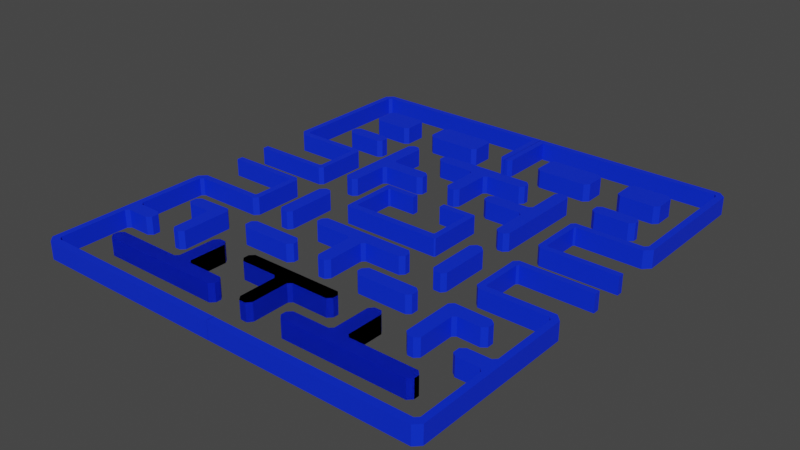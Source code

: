 # Source: map1.blend  (saved by Blender 3.5.10; exported with 4.5.12 LTS)
import bpy
from mathutils import Matrix  # noqa: F401  (used for matrix-valued properties, if any)

bpy.ops.wm.read_factory_settings(use_empty=True)
scene = bpy.context.scene
scene.name = 'Scene'

# ---- collections
col_collection = bpy.data.collections.new('Collection'); scene.collection.children.link(col_collection)

# ---- materials (node trees are filled in below, after node groups)
mat_material_003 = bpy.data.materials.new('Material.003')
mat_material_003.use_transparent_shadow = False

# ---- material node trees
mat_material_003.use_nodes = True; mat_material_003.node_tree.nodes.clear()
_N = mat_material_003.node_tree.nodes; _L = mat_material_003.node_tree.links
n0 = _N.new('ShaderNodeBsdfPrincipled'); n0.name = 'Principled BSDF'; n0.location = (10, 300)
n0.distribution = 'GGX'
n0.subsurface_method = 'RANDOM_WALK_SKIN'
n0.inputs[0].default_value = (0.0, 0.02604, 0.8, 1.0)
n0.inputs[3].default_value = 1.45
n0.inputs[27].default_value = (0.0, 0.0, 0.0, 1.0)
n0.inputs[28].default_value = 1.0
n1 = _N.new('ShaderNodeOutputMaterial'); n1.name = 'Material Output'; n1.location = (300, 300)
_L.new(n0.outputs[0], n1.inputs[0])
n1.is_active_output = True

# ---- world
world_world = bpy.data.worlds.new('World'); scene.world = world_world
world_world.use_nodes = True; world_world.node_tree.nodes.clear()
_N = world_world.node_tree.nodes; _L = world_world.node_tree.links
n0 = _N.new('ShaderNodeOutputWorld'); n0.name = 'World Output'; n0.location = (300, 300)
n1 = _N.new('ShaderNodeBackground'); n1.name = 'Background'; n1.location = (10, 300)
n1.inputs[0].default_value = (0.05088, 0.05088, 0.05088, 1.0)
_L.new(n1.outputs[0], n0.inputs[0])
n0.is_active_output = True
world_world.color = (0.05088, 0.05088, 0.05088)
world_world.use_sun_shadow = False
world_world.sun_shadow_jitter_overblur = 0.0

# ---- meshes
me_plane_004 = bpy.data.meshes.new('Plane.004')
me_plane_004.from_pydata([(0.0, 2.664, 0.0), (0.8773, -2.332, 0.0), (10.01, 9.267, 0.0), (0.8773, 4.365, 0.0), (0.0, -2.332, 0.0), (0.0, 4.365, 0.0), (5.802, 2.664, 0.0), (5.802, 4.365, 0.0), (6.118, 2.987, 0.0), (6.118, 4.042, 0.0), (6.293, 3.175, 0.0), (6.293, 3.854, 0.0), (0.7185, -2.542, 0.0), (0.0, -2.542, 0.0), (0.5424, -2.763, 0.0), (0.0, -2.763, 0.0), (0.4128, -2.898, 0.0), (0.0, -2.898, 0.0), (5.095, -2.88, 0.0), (11.25, -2.88, 0.0), (5.095, -1.127, 0.0), (11.25, -1.127, 0.0), (4.785, -2.578, 0.0), (4.785, -1.429, 0.0), (4.522, -2.316, 0.0), (4.522, -1.709, 0.0), (11.52, -2.674, 0.0), (11.52, -1.333, 0.0), (11.77, -2.452, 0.0), (11.77, -1.555, 0.0), (1.264, 2.664, 0.0), (0.8773, 3.051, 0.0), (0.4905, 2.664, 0.0), (0.8773, 2.278, 0.0), (10.01, 3.115, 0.0), (11.76, 9.267, 0.0), (11.76, 3.115, 0.0), (10.31, 9.576, 0.0), (11.46, 9.576, 0.0), (10.58, 9.84, 0.0), (11.18, 9.84, 0.0), (10.22, 2.842, 0.0), (11.56, 2.842, 0.0), (10.44, 2.588, 0.0), (11.34, 2.588, 0.0), (0.0, 24.62, 0.0), (0.8773, 19.62, 0.0), (0.8773, 26.32, 0.0), (0.0, 19.62, 0.0), (0.0, 26.32, 0.0), (5.802, 24.62, 0.0), (5.802, 26.32, 0.0), (6.118, 24.94, 0.0), (6.118, 26.0, 0.0), (6.293, 25.13, 0.0), (6.293, 25.81, 0.0), (0.7185, 19.41, 0.0), (0.0, 19.41, 0.0), (0.5424, 19.19, 0.0), (0.0, 19.19, 0.0), (0.4128, 19.06, 0.0), (0.0, 19.06, 0.0), (1.264, 24.62, 0.0), (0.8773, 25.01, 0.0), (0.4905, 24.62, 0.0), (0.8773, 24.23, 0.0), (10.08, 19.9, 0.03297), (5.08, 19.02, 0.004212), (11.78, 19.02, 0.05097), (5.08, 19.9, -0.001912), (11.78, 19.9, 0.04484), (10.08, 14.1, 0.07348), (11.78, 14.1, 0.08535), (10.4, 13.78, 0.07793), (11.45, 13.78, 0.0853), (10.59, 13.6, 0.08047), (11.27, 13.6, 0.08521), (4.87, 19.18, 0.001636), (4.87, 19.9, -0.003381), (4.649, 19.35, -0.001137), (4.649, 19.9, -0.004924), (4.514, 19.48, -0.002984), (4.514, 19.9, -0.005866), (10.08, 18.63, 0.04179), (10.46, 19.02, 0.04179), (10.08, 19.41, 0.03639), (9.69, 19.02, 0.03639), (5.08, 20.77, -0.008037), (11.78, 20.77, 0.03872), (10.08, 25.7, -0.007539), (11.78, 25.7, 0.004334), (10.4, 26.02, -0.007487), (11.45, 26.02, -0.000123), (10.59, 26.19, -0.007398), (11.27, 26.19, -0.002659), (4.87, 20.62, -0.008397), (4.649, 20.44, -0.00871), (4.514, 20.31, -0.008749), (10.08, 21.16, 0.02414), (10.46, 20.77, 0.02954), (10.08, 20.39, 0.02954), (9.69, 20.77, 0.02414), (0.0, -8.32, 0.0), (0.8773, -13.32, 0.0), (0.8773, -6.62, 0.0), (0.0, -13.32, 0.0), (0.0, -6.62, 0.0), (5.802, -8.32, 0.0), (5.802, -6.62, 0.0), (6.118, -7.998, 0.0), (6.118, -6.943, 0.0), (6.293, -7.809, 0.0), (6.293, -7.131, 0.0), (0.7185, -13.53, 0.0), (0.0, -13.53, 0.0), (0.5424, -13.75, 0.0), (0.0, -13.75, 0.0), (0.4128, -13.88, 0.0), (0.0, -13.88, 0.0), (1.264, -8.32, 0.0), (0.8773, -7.934, 0.0), (0.4905, -8.32, 0.0), (0.8773, -8.707, 0.0), (0.0, -8.32, 0.0), (0.8773, -13.32, 0.0), (0.8773, -6.62, 0.0), (0.0, -13.32, 0.0), (0.0, -6.62, 0.0), (5.802, -8.32, 0.0), (5.802, -6.62, 0.0), (6.118, -7.998, 0.0), (6.118, -6.943, 0.0), (6.293, -7.809, 0.0), (6.293, -7.131, 0.0), (0.7185, -13.53, 0.0), (0.0, -13.53, 0.0), (0.5424, -13.75, 0.0), (0.0, -13.75, 0.0), (0.4128, -13.88, 0.0), (0.0, -13.88, 0.0), (1.264, -8.32, 0.0), (0.8773, -7.934, 0.0), (0.4905, -8.32, 0.0), (0.8773, -8.707, 0.0), (20.34, 26.25, 0.0), (16.04, 26.25, 0.0), (20.34, 24.5, 0.0), (16.04, 24.5, 0.0), (20.65, 25.95, 0.0), (20.65, 24.8, 0.0), (20.91, 25.69, 0.0), (20.91, 25.08, 0.0), (15.77, 26.05, 0.0), (15.77, 24.7, 0.0), (15.51, 25.82, 0.0), (15.51, 24.93, 0.0), (20.41, 33.55, 0.0), (16.12, 33.55, 0.0), (20.41, 30.02, 0.0), (16.12, 30.02, 0.0), (20.72, 33.25, 0.0), (20.72, 30.32, 0.0), (20.99, 32.98, 0.0), (20.99, 30.6, 0.0), (15.84, 33.34, 0.0), (15.84, 30.22, 0.0), (15.59, 33.12, 0.0), (15.59, 30.45, 0.0), (11.26, 33.55, 0.0), (5.15, 33.55, 0.0), (11.26, 30.02, 0.0), (5.15, 30.02, 0.0), (11.57, 33.25, 0.0), (11.57, 30.32, 0.0), (11.84, 32.98, 0.0), (11.84, 30.6, 0.0), (4.877, 33.34, 0.0), (4.877, 30.22, 0.0), (4.623, 33.12, 0.0), (4.623, 30.45, 0.0), (10.91, -12.08, 0.02622), (10.04, -7.08, -0.04354), (10.04, -13.78, 0.04996), (10.91, -7.08, -0.04355), (10.91, -13.78, 0.04996), (5.111, -12.08, 0.02622), (5.112, -13.78, 0.04997), (4.796, -12.4, 0.03073), (4.796, -13.45, 0.04546), (4.621, -12.59, 0.03335), (4.621, -13.27, 0.04283), (10.2, -6.869, -0.04648), (10.91, -6.869, -0.04648), (10.37, -6.648, -0.04957), (10.91, -6.648, -0.04957), (10.5, -6.513, -0.05145), (10.91, -6.513, -0.05145), (9.65, -12.08, 0.02622), (10.04, -12.46, 0.03162), (10.42, -12.08, 0.02622), (10.04, -11.69, 0.02082), (11.79, -7.08, -0.04355), (11.79, -13.78, 0.04996), (20.36, -12.08, 0.02622), (20.36, -13.78, 0.04996), (20.67, -12.4, 0.03072), (20.67, -13.45, 0.04545), (20.85, -12.59, 0.03335), (20.85, -13.27, 0.04283), (11.63, -6.869, -0.04648), (11.46, -6.648, -0.04957), (11.33, -6.513, -0.05145), (12.18, -12.08, 0.02622), (11.79, -12.46, 0.03162), (11.4, -12.08, 0.02622), (11.79, -11.69, 0.02082), (10.91, -12.08, 0.02622), (10.04, -7.08, -0.04354), (10.04, -13.78, 0.04996), (10.91, -7.08, -0.04355), (10.91, -13.78, 0.04996), (5.111, -12.08, 0.02622), (5.112, -13.78, 0.04997), (4.796, -12.4, 0.03073), (4.796, -13.45, 0.04546), (4.621, -12.59, 0.03335), (4.621, -13.27, 0.04283), (10.2, -6.869, -0.04648), (10.91, -6.869, -0.04648), (10.37, -6.648, -0.04957), (10.91, -6.648, -0.04957), (10.5, -6.513, -0.05145), (10.91, -6.513, -0.05145), (9.65, -12.08, 0.02622), (10.04, -12.46, 0.03162), (10.42, -12.08, 0.02622), (10.04, -11.69, 0.02082), (11.79, -7.08, -0.04355), (11.79, -13.78, 0.04996), (20.36, -12.08, 0.02622), (20.36, -13.78, 0.04996), (20.67, -12.4, 0.03072), (20.67, -13.45, 0.04545), (20.85, -12.59, 0.03335), (20.85, -13.27, 0.04283), (11.63, -6.869, -0.04648), (11.46, -6.648, -0.04957), (11.33, -6.513, -0.05145), (12.18, -12.08, 0.02622), (11.79, -12.46, 0.03162), (11.4, -12.08, 0.02622), (11.79, -11.69, 0.02082), (17.22, -2.014, 0.02622), (20.34, -1.137, -0.04354), (20.34, -2.014, -0.04355), (15.52, -2.014, 0.04996), (20.55, -1.295, -0.04648), (20.55, -2.014, -0.04648), (20.77, -1.472, -0.04957), (20.77, -2.014, -0.04957), (20.91, -1.601, -0.05145), (20.91, -2.014, -0.05145), (17.22, -1.137, 0.02622), (20.34, -2.891, -0.04355), (15.52, -2.892, 0.04996), (17.22, -7.858, 0.02622), (15.52, -7.858, 0.04996), (16.89, -8.173, 0.03072), (15.84, -8.173, 0.04545), (16.71, -8.348, 0.03335), (16.03, -8.348, 0.04283), (20.55, -2.733, -0.04648), (20.77, -2.556, -0.04957), (20.91, -2.427, -0.05145), (17.22, -3.278, 0.02622), (16.83, -2.892, 0.03162), (17.22, -2.505, 0.02622), (17.6, -2.892, 0.02082), (15.98, -1.137, 0.0435), (15.52, -1.6, 0.04996), (0.8119, 38.09, 0.01843), (0.8119, 30.51, 0.01843), (-0.01964, 38.09, 0.01843), (-0.01964, 30.51, 0.01843), (0.6455, 30.23, 0.01843), (-0.01964, 30.23, 0.01843), (0.4476, 29.95, 0.01843), (-0.01964, 29.95, 0.01843), (0.8119, 37.33, 0.01843), (-0.01964, 37.33, 0.01843), (24.27, 19.94, 0.01843), (25.45, 37.33, 0.01843), (24.65, 38.09, 0.01843), (25.45, 31.56, 0.01843), (24.65, 31.56, 0.01843), (24.65, 36.97, 0.01843), (25.01, 37.33, 0.01843), (24.65, 37.69, 0.01843), (24.29, 37.33, 0.01843), (24.65, 38.09, 0.01843), (25.45, 37.33, 0.01843), (24.65, 19.94, 0.01843), (25.45, 20.77, 0.01843), (15.52, 19.94, 0.01843), (24.27, 20.77, 0.01843), (24.65, 20.38, 0.01843), (25.03, 20.77, 0.01843), (24.65, 21.15, 0.01843), (25.45, 20.77, 0.01843), (24.65, 19.94, 0.01843), (16.3, 20.77, 0.01843), (-0.01964, -18.41, 0.01843), (16.3, 13.56, 0.01843), (15.52, 14.3, 0.01843), (25.49, 13.56, 0.01843), (25.49, 14.3, 0.01843), (15.92, 20.77, 0.01843), (15.52, 20.36, 0.01843), (16.5, 19.94, 0.01843), (16.3, 20.13, 0.01843), (16.11, 19.94, 0.01843), (16.3, 19.74, 0.01843), (16.3, 14.5, 0.01843), (16.1, 14.3, 0.01843), (16.3, 14.1, 0.01843), (16.5, 14.3, 0.01843), (15.52, 14.0, 0.01843), (15.96, 13.56, 0.01843), (-0.01964, -17.52, 0.01843), (25.43, -17.52, 0.01843), (24.65, -18.41, 0.01843), (24.65, 3.452, 0.01843), (25.43, 2.623, 0.01843), (25.43, -8.333, 0.01843), (25.43, -6.592, 0.01843), (21.48, -8.333, 0.01843), (21.48, -6.592, 0.01843), (21.2, -8.084, 0.01843), (21.2, -6.842, 0.01843), (20.95, -7.9, 0.01843), (20.95, -7.025, 0.01843), (15.47, 3.452, 0.01843), (16.26, 2.623, 0.01843), (16.26, 9.837, 0.01843), (15.47, 9.047, 0.01843), (25.43, 9.837, 0.01843), (25.43, 9.047, 0.01843), (16.49, 9.047, 0.01843), (16.26, 9.269, 0.01843), (16.04, 9.047, 0.01843), (16.26, 8.825, 0.01843), (15.47, 9.337, 0.01843), (15.97, 9.837, 0.01843), (16.26, 3.639, 0.01843), (16.08, 3.452, 0.01843), (16.26, 3.265, 0.01843), (16.45, 3.452, 0.01843), (15.99, 2.623, 0.01843), (15.47, 3.142, 0.01843), (25.43, 2.623, 0.01843), (24.65, 3.452, 0.01843), (24.65, 2.276, 0.01843), (24.99, 2.623, 0.01843), (24.65, 2.971, 0.01843), (24.3, 2.623, 0.01843), (24.24, -6.592, 0.01843), (24.65, -6.996, 0.01843), (25.05, -6.592, 0.01843), (24.65, -6.188, 0.01843), (24.65, -8.737, 0.01843), (25.05, -8.333, 0.01843), (24.65, -7.929, 0.01843), (24.24, -8.333, 0.01843), (24.25, -17.52, 0.01843), (24.65, -17.91, 0.01843), (25.04, -17.52, 0.01843), (24.65, -17.13, 0.01843), (25.43, -17.69, 0.01843), (24.71, -18.41, 0.01843), (0.0, 8.053, 0.01843), (0.0, 8.924, 0.01843), (6.319, 8.924, 0.01843), (5.538, 8.053, 0.01843), (0.0, 2.675, 2.218), (5.538, 15.3, 0.01843), (6.319, 14.53, 0.01843), (1.922, 15.3, 0.01843), (1.922, 14.53, 0.01843), (6.319, 8.196, 0.01843), (6.176, 8.053, 0.01843), (5.385, 8.924, 0.01843), (5.538, 8.771, 0.01843), (5.691, 8.924, 0.01843), (5.538, 9.077, 0.01843), (5.538, 14.34, 0.01843), (5.722, 14.53, 0.01843), (5.538, 14.71, 0.01843), (5.353, 14.53, 0.01843), (6.319, 15.17, 0.01843), (6.187, 15.3, 0.01843), (0.8788, -2.321, 2.218), (10.01, 9.278, 2.218), (0.8788, 4.376, 2.218), (0.0, -2.321, 2.218), (0.0, 4.376, 2.218), (5.804, 2.675, 2.218), (5.804, 4.376, 2.218), (6.119, 2.998, 2.218), (6.119, 4.053, 2.218), (6.295, 3.186, 2.218), (6.295, 3.865, 2.218), (0.72, -2.531, 2.218), (0.0, -2.531, 2.218), (0.5439, -2.752, 2.218), (0.0, -2.752, 2.218), (0.4144, -2.887, 2.218), (0.0, -2.887, 2.218), (5.096, -2.87, 2.218), (11.25, -2.87, 2.218), (5.096, -1.116, 2.218), (11.25, -1.116, 2.218), (4.787, -2.567, 2.218), (4.787, -1.418, 2.218), (4.523, -2.305, 2.218), (4.523, -1.698, 2.218), (11.52, -2.663, 2.218), (11.52, -1.322, 2.218), (11.77, -2.441, 2.218), (11.77, -1.544, 2.218), (1.266, 2.675, 2.218), (0.8788, 3.062, 2.218), (0.492, 2.675, 2.218), (0.8788, 2.289, 2.218), (10.01, 3.126, 2.218), (11.77, 9.278, 2.218), (11.77, 3.126, 2.218), (10.31, 9.587, 2.218), (11.46, 9.587, 2.218), (10.58, 9.851, 2.218), (11.18, 9.851, 2.218), (10.22, 2.853, 2.218), (11.56, 2.853, 2.218), (10.44, 2.599, 2.218), (11.34, 2.599, 2.218), (0.0, 24.63, 2.218), (0.8788, 19.63, 2.218), (0.8788, 26.33, 2.218), (0.0, 19.63, 2.218), (0.0, 26.33, 2.218), (5.804, 24.63, 2.218), (5.804, 26.33, 2.218), (6.119, 24.95, 2.218), (6.119, 26.01, 2.218), (6.295, 25.14, 2.218), (6.295, 25.82, 2.218), (0.72, 19.42, 2.218), (0.0, 19.42, 2.218), (0.5439, 19.2, 2.218), (0.0, 19.2, 2.218), (0.4144, 19.07, 2.218), (0.0, 19.07, 2.218), (1.266, 24.63, 2.218), (0.8788, 25.02, 2.218), (0.492, 24.63, 2.218), (0.8788, 24.24, 2.218), (10.08, 19.91, 2.251), (5.082, 19.03, 2.222), (11.78, 19.03, 2.269), (5.082, 19.91, 2.216), (11.78, 19.91, 2.263), (10.08, 14.11, 2.292), (11.78, 14.11, 2.304), (10.4, 13.79, 2.296), (11.46, 13.79, 2.304), (10.59, 13.62, 2.299), (11.27, 13.62, 2.303), (4.872, 19.19, 2.22), (4.872, 19.91, 2.215), (4.651, 19.37, 2.217), (4.651, 19.91, 2.213), (4.516, 19.5, 2.215), (4.516, 19.91, 2.212), (10.08, 18.64, 2.26), (10.47, 19.03, 2.26), (10.08, 19.42, 2.255), (9.692, 19.03, 2.255), (5.082, 20.79, 2.21), (11.78, 20.79, 2.257), (10.08, 25.71, 2.211), (11.78, 25.71, 2.223), (10.4, 26.03, 2.211), (11.46, 26.03, 2.218), (10.59, 26.2, 2.211), (11.27, 26.2, 2.216), (4.872, 20.63, 2.21), (4.651, 20.45, 2.21), (4.516, 20.32, 2.209), (10.08, 21.17, 2.242), (10.47, 20.79, 2.248), (10.08, 20.4, 2.248), (9.692, 20.79, 2.242), (0.0, -8.309, 2.218), (0.8788, -13.31, 2.218), (0.8788, -6.609, 2.218), (0.0, -13.31, 2.218), (0.0, -6.609, 2.218), (5.804, -8.309, 2.218), (5.804, -6.609, 2.218), (6.119, -7.987, 2.218), (6.119, -6.932, 2.218), (6.295, -7.798, 2.218), (6.295, -7.12, 2.218), (0.72, -13.52, 2.218), (0.0, -13.52, 2.218), (0.5439, -13.74, 2.218), (0.0, -13.74, 2.218), (0.4144, -13.87, 2.218), (0.0, -13.87, 2.218), (1.266, -8.309, 2.218), (0.8788, -7.923, 2.218), (0.492, -8.309, 2.218), (0.8788, -8.696, 2.218), (0.0, -8.309, 2.218), (0.8788, -13.31, 2.218), (0.8788, -6.609, 2.218), (0.0, -13.31, 2.218), (0.0, -6.609, 2.218), (5.804, -8.309, 2.218), (5.804, -6.609, 2.218), (6.119, -7.987, 2.218), (6.119, -6.932, 2.218), (6.295, -7.798, 2.218), (6.295, -7.12, 2.218), (0.72, -13.52, 2.218), (0.0, -13.52, 2.218), (0.5439, -13.74, 2.218), (0.0, -13.74, 2.218), (0.4144, -13.87, 2.218), (0.0, -13.87, 2.218), (1.266, -8.309, 2.218), (0.8788, -7.923, 2.218), (0.492, -8.309, 2.218), (0.8788, -8.696, 2.218), (20.34, 26.26, 2.218), (16.04, 26.26, 2.218), (20.34, 24.51, 2.218), (16.04, 24.51, 2.218), (20.65, 25.96, 2.218), (20.65, 24.81, 2.218), (20.91, 25.7, 2.218), (20.91, 25.09, 2.218), (15.77, 26.06, 2.218), (15.77, 24.71, 2.218), (15.51, 25.83, 2.218), (15.51, 24.94, 2.218), (20.42, 33.56, 2.218), (16.12, 33.56, 2.218), (20.42, 30.03, 2.218), (16.12, 30.03, 2.218), (20.73, 33.26, 2.218), (20.73, 30.33, 2.218), (20.99, 33.0, 2.218), (20.99, 30.61, 2.218), (15.84, 33.35, 2.218), (15.84, 30.24, 2.218), (15.59, 33.13, 2.218), (15.59, 30.46, 2.218), (11.27, 33.56, 2.218), (5.152, 33.56, 2.218), (11.27, 30.03, 2.218), (5.152, 30.03, 2.218), (11.57, 33.26, 2.218), (11.57, 30.33, 2.218), (11.84, 33.0, 2.218), (11.84, 30.61, 2.218), (4.879, 33.35, 2.218), (4.879, 30.24, 2.218), (4.624, 33.13, 2.218), (4.624, 30.46, 2.218), (10.92, -12.06, 2.244), (10.04, -7.069, 2.175), (10.04, -13.77, 2.268), (10.92, -7.069, 2.175), (10.92, -13.77, 2.268), (5.113, -12.07, 2.244), (5.113, -13.77, 2.268), (4.798, -12.39, 2.249), (4.798, -13.44, 2.264), (4.622, -12.58, 2.252), (4.622, -13.25, 2.261), (10.2, -6.858, 2.172), (10.92, -6.858, 2.172), (10.37, -6.637, 2.169), (10.92, -6.637, 2.169), (10.5, -6.502, 2.167), (10.92, -6.502, 2.167), (9.651, -12.06, 2.244), (10.04, -12.45, 2.25), (10.42, -12.06, 2.244), (10.04, -11.68, 2.239), (11.79, -7.069, 2.175), (11.79, -13.77, 2.268), (20.36, -12.06, 2.244), (20.36, -13.77, 2.268), (20.68, -12.39, 2.249), (20.68, -13.44, 2.264), (20.85, -12.58, 2.252), (20.85, -13.25, 2.261), (11.63, -6.858, 2.172), (11.46, -6.637, 2.169), (11.33, -6.502, 2.167), (12.18, -12.06, 2.244), (11.79, -12.45, 2.25), (11.41, -12.06, 2.244), (11.79, -11.68, 2.239), (10.92, -12.06, 2.244), (10.04, -7.069, 2.175), (10.04, -13.77, 2.268), (10.92, -7.069, 2.175), (10.92, -13.77, 2.268), (5.113, -12.07, 2.244), (5.113, -13.77, 2.268), (4.798, -12.39, 2.249), (4.798, -13.44, 2.264), (4.622, -12.58, 2.252), (4.622, -13.25, 2.261), (10.2, -6.858, 2.172), (10.92, -6.858, 2.172), (10.37, -6.637, 2.169), (10.92, -6.637, 2.169), (10.5, -6.502, 2.167), (10.92, -6.502, 2.167), (9.651, -12.06, 2.244), (10.04, -12.45, 2.25), (10.42, -12.06, 2.244), (10.04, -11.68, 2.239), (11.79, -7.069, 2.175), (11.79, -13.77, 2.268), (20.36, -12.06, 2.244), (20.36, -13.77, 2.268), (20.68, -12.39, 2.249), (20.68, -13.44, 2.264), (20.85, -12.58, 2.252), (20.85, -13.25, 2.261), (11.63, -6.858, 2.172), (11.46, -6.637, 2.169), (11.33, -6.502, 2.167), (12.18, -12.06, 2.244), (11.79, -12.45, 2.25), (11.41, -12.06, 2.244), (11.79, -11.68, 2.239), (17.22, -2.003, 2.244), (20.34, -1.126, 2.175), (20.34, -2.003, 2.175), (15.52, -2.003, 2.268), (20.55, -1.284, 2.172), (20.55, -2.003, 2.172), (20.77, -1.461, 2.169), (20.77, -2.003, 2.169), (20.91, -1.59, 2.167), (20.91, -2.003, 2.167), (17.22, -1.126, 2.244), (20.34, -2.88, 2.175), (15.52, -2.881, 2.268), (17.22, -7.847, 2.244), (15.52, -7.847, 2.268), (16.9, -8.162, 2.249), (15.84, -8.162, 2.264), (16.71, -8.337, 2.252), (16.03, -8.337, 2.261), (20.55, -2.722, 2.172), (20.77, -2.545, 2.169), (20.91, -2.416, 2.167), (17.22, -3.267, 2.244), (16.83, -2.881, 2.25), (17.22, -2.494, 2.244), (17.6, -2.881, 2.239), (15.98, -1.126, 2.262), (15.52, -1.589, 2.268), (0.8134, 38.1, 2.237), (0.8134, 30.52, 2.237), (-0.01813, 38.1, 2.237), (-0.01813, 30.52, 2.237), (0.647, 30.24, 2.237), (-0.01813, 30.24, 2.237), (0.4491, 29.96, 2.237), (-0.01813, 29.96, 2.237), (0.8134, 37.34, 2.237), (-0.01813, 37.34, 2.237), (24.27, 19.95, 2.237), (25.45, 37.34, 2.237), (24.65, 38.1, 2.237), (25.45, 31.57, 2.237), (24.65, 31.57, 2.237), (24.65, 36.98, 2.237), (25.01, 37.34, 2.237), (24.65, 37.7, 2.237), (24.29, 37.34, 2.237), (24.65, 38.1, 2.237), (25.45, 37.34, 2.237), (24.65, 19.95, 2.237), (25.45, 20.78, 2.237), (15.52, 19.95, 2.237), (24.27, 20.78, 2.237), (24.65, 20.4, 2.237), (25.03, 20.78, 2.237), (24.65, 21.16, 2.237), (25.45, 20.78, 2.237), (24.65, 19.95, 2.237), (16.3, 20.78, 2.237), (-0.01813, -18.4, 2.237), (16.3, 13.57, 2.237), (15.52, 14.31, 2.237), (25.49, 13.57, 2.237), (25.49, 14.31, 2.237), (15.92, 20.78, 2.237), (15.52, 20.37, 2.237), (16.5, 19.95, 2.237), (16.3, 20.14, 2.237), (16.11, 19.95, 2.237), (16.3, 19.75, 2.237), (16.3, 14.51, 2.237), (16.11, 14.31, 2.237), (16.3, 14.12, 2.237), (16.5, 14.31, 2.237), (15.52, 14.01, 2.237), (15.96, 13.57, 2.237), (-0.01813, -17.51, 2.237), (25.44, -17.51, 2.237), (24.65, -18.4, 2.237), (24.65, 3.463, 2.237), (25.44, 2.634, 2.237), (25.44, -8.322, 2.237), (25.44, -6.581, 2.237), (21.49, -8.322, 2.237), (21.49, -6.581, 2.237), (21.2, -8.073, 2.237), (21.2, -6.831, 2.237), (20.95, -7.889, 2.237), (20.95, -7.014, 2.237), (15.47, 3.463, 2.237), (16.27, 2.634, 2.237), (16.27, 9.848, 2.237), (15.47, 9.058, 2.237), (25.43, 9.848, 2.237), (25.43, 9.058, 2.237), (16.49, 9.058, 2.237), (16.27, 9.28, 2.237), (16.04, 9.058, 2.237), (16.27, 8.836, 2.237), (15.47, 9.348, 2.237), (15.97, 9.848, 2.237), (16.27, 3.65, 2.237), (16.08, 3.463, 2.237), (16.27, 3.276, 2.237), (16.45, 3.463, 2.237), (15.99, 2.634, 2.237), (15.47, 3.153, 2.237), (25.44, 2.634, 2.237), (24.65, 3.463, 2.237), (24.65, 2.287, 2.237), (24.99, 2.634, 2.237), (24.65, 2.982, 2.237), (24.3, 2.634, 2.237), (24.24, -6.581, 2.237), (24.65, -6.985, 2.237), (25.05, -6.581, 2.237), (24.65, -6.177, 2.237), (24.65, -8.726, 2.237), (25.05, -8.322, 2.237), (24.65, -7.919, 2.237), (24.24, -8.322, 2.237), (24.25, -17.51, 2.237), (24.65, -17.9, 2.237), (25.04, -17.51, 2.237), (24.65, -17.12, 2.237), (25.44, -17.67, 2.237), (24.71, -18.4, 2.237), (0.0, 8.064, 2.237), (0.0, 8.935, 2.237), (6.321, 8.935, 2.237), (5.539, 8.064, 2.237), (5.539, 15.31, 2.237), (6.321, 14.54, 2.237), (1.923, 15.31, 2.237), (1.923, 14.54, 2.237), (6.321, 8.207, 2.237), (6.178, 8.064, 2.237), (5.386, 8.935, 2.237), (5.539, 8.782, 2.237), (5.692, 8.935, 2.237), (5.539, 9.088, 2.237), (5.539, 14.36, 2.237), (5.723, 14.54, 2.237), (5.539, 14.72, 2.237), (5.355, 14.54, 2.237), (6.321, 15.18, 2.237), (6.189, 15.31, 2.237)], [], [(3, 7, 6, 30, 31), (0, 5, 3, 31, 32), (2, 35, 36, 34), (7, 9, 8, 6), (9, 11, 10, 8), (1, 12, 13, 4), (12, 14, 15, 13), (14, 16, 17, 15), (18, 20, 21, 19), (18, 22, 23, 20), (22, 24, 25, 23), (21, 27, 26, 19), (27, 29, 28, 26), (30, 33, 32, 31), (4, 0, 32, 33, 1), (2, 37, 38, 35), (37, 39, 40, 38), (36, 42, 41, 34), (42, 44, 43, 41), (47, 51, 50, 62, 63), (45, 49, 47, 63, 64), (51, 53, 52, 50), (53, 55, 54, 52), (46, 56, 57, 48), (56, 58, 59, 57), (58, 60, 61, 59), (62, 65, 64, 63), (48, 45, 64, 65, 46), (68, 72, 71, 83, 84), (66, 70, 68, 84, 85), (72, 74, 73, 71), (74, 76, 75, 73), (67, 77, 78, 69), (77, 79, 80, 78), (79, 81, 82, 80), (83, 86, 85, 84), (69, 66, 85, 86, 67), (88, 99, 98, 89, 90), (66, 100, 99, 88, 70), (90, 89, 91, 92), (92, 91, 93, 94), (87, 69, 78, 95), (95, 78, 80, 96), (96, 80, 82, 97), (98, 99, 100, 101), (69, 87, 101, 100, 66), (104, 108, 107, 119, 120), (102, 106, 104, 120, 121), (108, 110, 109, 107), (110, 112, 111, 109), (103, 113, 114, 105), (113, 115, 116, 114), (115, 117, 118, 116), (119, 122, 121, 120), (105, 102, 121, 122, 103), (125, 129, 128, 140, 141), (123, 127, 125, 141, 142), (129, 131, 130, 128), (131, 133, 132, 130), (124, 134, 135, 126), (134, 136, 137, 135), (136, 138, 139, 137), (140, 143, 142, 141), (126, 123, 142, 143, 124), (144, 146, 147, 145), (144, 148, 149, 146), (148, 150, 151, 149), (147, 153, 152, 145), (153, 155, 154, 152), (156, 158, 159, 157), (156, 160, 161, 158), (160, 162, 163, 161), (159, 165, 164, 157), (165, 167, 166, 164), (168, 170, 171, 169), (168, 172, 173, 170), (172, 174, 175, 173), (171, 177, 176, 169), (177, 179, 178, 176), (182, 186, 185, 197, 198), (180, 184, 182, 198, 199), (186, 188, 187, 185), (188, 190, 189, 187), (181, 191, 192, 183), (191, 193, 194, 192), (193, 195, 196, 194), (197, 200, 199, 198), (183, 180, 199, 200, 181), (202, 213, 212, 203, 204), (180, 214, 213, 202, 184), (204, 203, 205, 206), (206, 205, 207, 208), (201, 183, 192, 209), (209, 192, 194, 210), (210, 194, 196, 211), (212, 213, 214, 215), (183, 201, 215, 214, 180), (218, 222, 221, 233, 234), (216, 220, 218, 234, 235), (222, 224, 223, 221), (224, 226, 225, 223), (217, 227, 228, 219), (227, 229, 230, 228), (229, 231, 232, 230), (233, 236, 235, 234), (219, 216, 235, 236, 217), (238, 249, 248, 239, 240), (216, 250, 249, 238, 220), (240, 239, 241, 242), (242, 241, 243, 244), (237, 219, 228, 245), (245, 228, 230, 246), (246, 230, 232, 247), (248, 249, 250, 251), (219, 237, 251, 250, 216), (253, 256, 257, 254), (256, 258, 259, 257), (258, 260, 261, 259), (254, 252, 262, 253), (264, 275, 274, 265, 266), (252, 276, 275, 264, 255), (266, 265, 267, 268), (268, 267, 269, 270), (263, 254, 257, 271), (271, 257, 259, 272), (272, 259, 261, 273), (274, 275, 276, 277), (254, 263, 277, 276, 252), (252, 255, 279, 278, 262), (288, 281, 283, 289), (281, 284, 285, 283), (284, 286, 287, 285), (280, 288, 289, 282), (280, 292, 297, 298, 288), (293, 302, 306, 307, 294), (295, 298, 297, 296), (291, 293, 294, 295, 296), (292, 299, 300, 291, 296, 297), (304, 307, 306, 305), (301, 290, 304, 305), (302, 308, 309, 301, 305, 306), (321, 322, 323, 313, 303, 320), (320, 303, 317, 316, 310, 319), (318, 321, 320, 319), (290, 318, 319, 310, 304), (322, 325, 324, 323), (325, 315, 314, 312, 324), (324, 312, 327, 326, 313, 323), (376, 369, 370, 333, 329, 375), (364, 342, 355, 356, 331, 363), (371, 366, 367, 334, 333, 370), (368, 361, 362, 332, 334, 367), (372, 335, 336, 365, 366, 371), (335, 337, 338, 336), (337, 339, 340, 338), (347, 350, 349, 348), (343, 345, 346, 347, 348), (344, 351, 352, 343, 348, 349), (353, 356, 355, 354), (341, 344, 349, 350, 353, 354), (342, 357, 358, 341, 354, 355), (361, 364, 363, 362), (363, 331, 360, 359, 332, 362), (365, 368, 367, 366), (369, 372, 371, 370), (373, 376, 375, 374), (311, 328, 373, 374, 330), (330, 374, 375, 329, 377, 378), (393, 394, 395, 385, 381, 392), (382, 391, 392, 381, 388, 389), (402, 430, 429, 405, 406), (390, 393, 392, 391), (379, 380, 390, 391, 382), (394, 397, 396, 395), (397, 387, 386, 384, 396), (396, 384, 399, 398, 385, 395), (383, 431, 430, 402, 404), (401, 433, 435, 434), (406, 405, 407, 408), (408, 407, 409, 410), (400, 403, 412, 411), (411, 412, 414, 413), (413, 414, 416, 415), (417, 418, 420, 419), (417, 419, 422, 421), (421, 422, 424, 423), (420, 418, 425, 426), (426, 425, 427, 428), (429, 430, 431, 432), (403, 400, 432, 431, 383), (401, 434, 437, 436), (436, 437, 439, 438), (435, 433, 440, 441), (441, 440, 442, 443), (446, 462, 461, 449, 450), (444, 463, 462, 446, 448), (450, 449, 451, 452), (452, 451, 453, 454), (445, 447, 456, 455), (455, 456, 458, 457), (457, 458, 460, 459), (461, 462, 463, 464), (447, 445, 464, 463, 444), (467, 483, 482, 470, 471), (465, 484, 483, 467, 469), (471, 470, 472, 473), (473, 472, 474, 475), (466, 468, 477, 476), (476, 477, 479, 478), (478, 479, 481, 480), (482, 483, 484, 485), (468, 466, 485, 484, 465), (487, 489, 488, 497, 498), (465, 469, 487, 498, 499), (489, 491, 490, 488), (491, 493, 492, 490), (486, 494, 477, 468), (494, 495, 479, 477), (495, 496, 481, 479), (497, 500, 499, 498), (468, 465, 499, 500, 486), (503, 519, 518, 506, 507), (501, 520, 519, 503, 505), (507, 506, 508, 509), (509, 508, 510, 511), (502, 504, 513, 512), (512, 513, 515, 514), (514, 515, 517, 516), (518, 519, 520, 521), (504, 502, 521, 520, 501), (524, 540, 539, 527, 528), (522, 541, 540, 524, 526), (528, 527, 529, 530), (530, 529, 531, 532), (523, 525, 534, 533), (533, 534, 536, 535), (535, 536, 538, 537), (539, 540, 541, 542), (525, 523, 542, 541, 522), (543, 544, 546, 545), (543, 545, 548, 547), (547, 548, 550, 549), (546, 544, 551, 552), (552, 551, 553, 554), (555, 556, 558, 557), (555, 557, 560, 559), (559, 560, 562, 561), (558, 556, 563, 564), (564, 563, 565, 566), (567, 568, 570, 569), (567, 569, 572, 571), (571, 572, 574, 573), (570, 568, 575, 576), (576, 575, 577, 578), (581, 597, 596, 584, 585), (579, 598, 597, 581, 583), (585, 584, 586, 587), (587, 586, 588, 589), (580, 582, 591, 590), (590, 591, 593, 592), (592, 593, 595, 594), (596, 597, 598, 599), (582, 580, 599, 598, 579), (601, 603, 602, 611, 612), (579, 583, 601, 612, 613), (603, 605, 604, 602), (605, 607, 606, 604), (600, 608, 591, 582), (608, 609, 593, 591), (609, 610, 595, 593), (611, 614, 613, 612), (582, 579, 613, 614, 600), (617, 633, 632, 620, 621), (615, 634, 633, 617, 619), (621, 620, 622, 623), (623, 622, 624, 625), (616, 618, 627, 626), (626, 627, 629, 628), (628, 629, 631, 630), (632, 633, 634, 635), (618, 616, 635, 634, 615), (637, 639, 638, 647, 648), (615, 619, 637, 648, 649), (639, 641, 640, 638), (641, 643, 642, 640), (636, 644, 627, 618), (644, 645, 629, 627), (645, 646, 631, 629), (647, 650, 649, 648), (618, 615, 649, 650, 636), (652, 653, 656, 655), (655, 656, 658, 657), (657, 658, 660, 659), (653, 652, 661, 651), (663, 665, 664, 673, 674), (651, 654, 663, 674, 675), (665, 667, 666, 664), (667, 669, 668, 666), (662, 670, 656, 653), (670, 671, 658, 656), (671, 672, 660, 658), (673, 676, 675, 674), (653, 651, 675, 676, 662), (651, 661, 677, 678, 654), (687, 688, 682, 680), (680, 682, 684, 683), (683, 684, 686, 685), (679, 681, 688, 687), (679, 687, 697, 696, 691), (692, 693, 706, 705, 701), (694, 695, 696, 697), (690, 695, 694, 693, 692), (691, 696, 695, 690, 699, 698), (703, 704, 705, 706), (700, 704, 703, 689), (701, 705, 704, 700, 708, 707), (720, 719, 702, 712, 722, 721), (719, 718, 709, 715, 716, 702), (717, 718, 719, 720), (689, 703, 709, 718, 717), (721, 722, 723, 724), (724, 723, 711, 713, 714), (723, 722, 712, 725, 726, 711), (775, 774, 728, 732, 769, 768), (763, 762, 730, 755, 754, 741), (770, 769, 732, 733, 766, 765), (767, 766, 733, 731, 761, 760), (771, 770, 765, 764, 735, 734), (734, 735, 737, 736), (736, 737, 739, 738), (746, 747, 748, 749), (742, 747, 746, 745, 744), (743, 748, 747, 742, 751, 750), (752, 753, 754, 755), (740, 753, 752, 749, 748, 743), (741, 754, 753, 740, 757, 756), (760, 761, 762, 763), (762, 761, 731, 758, 759, 730), (764, 765, 766, 767), (768, 769, 770, 771), (772, 773, 774, 775), (710, 729, 773, 772, 727), (729, 777, 776, 728, 774, 773), (791, 790, 780, 783, 793, 792), (781, 787, 786, 780, 790, 789), (788, 789, 790, 791), (778, 781, 789, 788, 779), (792, 793, 794, 795), (795, 794, 782, 784, 785), (794, 793, 783, 796, 797, 782), (225, 226, 625, 624), (148, 144, 543, 547), (223, 225, 624, 622), (151, 150, 549, 550), (77, 67, 466, 476), (36, 35, 434, 435), (226, 224, 623, 625), (149, 151, 550, 548), (295, 294, 693, 694), (150, 148, 547, 549), (335, 372, 771, 734), (79, 77, 476, 478), (376, 373, 772, 775), (288, 298, 697, 687), (227, 217, 616, 626), (145, 152, 551, 544), (82, 81, 480, 481), (2, 34, 433, 401), (299, 292, 691, 698), (153, 147, 546, 552), (3, 5, 404, 402), (291, 300, 699, 690), (154, 155, 554, 553), (81, 79, 478, 480), (300, 299, 698, 699), (229, 227, 626, 628), (152, 154, 553, 551), (86, 83, 482, 485), (302, 293, 692, 701), (232, 231, 630, 631), (155, 153, 552, 554), (373, 328, 727, 772), (290, 301, 700, 689), (159, 158, 557, 558), (369, 376, 775, 768), (7, 3, 402, 406), (307, 304, 703, 706), (231, 229, 628, 630), (236, 233, 632, 635), (156, 157, 556, 555), (67, 86, 485, 466), (330, 378, 777, 729), (6, 8, 407, 405), (378, 377, 776, 777), (9, 7, 406, 408), (377, 329, 728, 776), (10, 11, 410, 409), (158, 161, 560, 557), (83, 71, 470, 482), (8, 10, 409, 407), (217, 236, 635, 616), (160, 156, 555, 559), (379, 382, 781, 778), (11, 9, 408, 410), (294, 307, 706, 693), (163, 162, 561, 562), (70, 88, 487, 469), (308, 302, 701, 707), (161, 163, 562, 560), (301, 309, 708, 700), (233, 221, 620, 632), (162, 160, 559, 561), (88, 90, 489, 487), (381, 385, 783, 780), (12, 1, 400, 411), (309, 308, 707, 708), (386, 387, 785, 784), (220, 238, 637, 619), (157, 164, 563, 556), (91, 89, 488, 490), (384, 386, 784, 782), (165, 159, 558, 564), (90, 92, 491, 489), (382, 389, 787, 781), (14, 12, 411, 413), (238, 240, 639, 637), (166, 167, 566, 565), (94, 93, 492, 493), (389, 388, 786, 787), (17, 16, 415, 416), (304, 310, 709, 703), (164, 166, 565, 563), (93, 91, 490, 492), (388, 381, 780, 786), (328, 311, 710, 727), (241, 239, 638, 640), (167, 165, 564, 566), (92, 94, 493, 491), (393, 390, 788, 791), (16, 14, 413, 415), (303, 313, 712, 702), (240, 242, 641, 639), (171, 170, 569, 570), (314, 315, 714, 713), (244, 243, 642, 643), (87, 95, 494, 486), (18, 19, 418, 417), (312, 314, 713, 711), (243, 241, 640, 642), (168, 169, 568, 567), (310, 316, 715, 709), (242, 244, 643, 641), (95, 96, 495, 494), (21, 20, 419, 420), (316, 317, 716, 715), (97, 82, 481, 496), (390, 380, 779, 788), (317, 303, 702, 716), (237, 245, 644, 636), (170, 173, 572, 569), (96, 97, 496, 495), (20, 23, 422, 419), (321, 318, 717, 720), (172, 168, 567, 571), (98, 101, 500, 497), (397, 394, 792, 795), (22, 18, 417, 421), (245, 246, 645, 644), (175, 174, 573, 574), (25, 24, 423, 424), (247, 232, 631, 646), (173, 175, 574, 572), (23, 25, 424, 422), (246, 247, 646, 645), (174, 172, 571, 573), (24, 22, 421, 423), (318, 290, 689, 717), (248, 251, 650, 647), (101, 87, 486, 500), (387, 397, 795, 785), (169, 176, 575, 568), (19, 26, 425, 418), (177, 171, 570, 576), (27, 21, 420, 426), (325, 322, 721, 724), (178, 179, 578, 577), (89, 98, 497, 488), (394, 393, 791, 792), (28, 29, 428, 427), (251, 237, 636, 650), (176, 178, 577, 575), (385, 398, 796, 783), (26, 28, 427, 425), (179, 177, 576, 578), (398, 399, 797, 796), (29, 27, 426, 428), (104, 106, 505, 503), (399, 384, 782, 797), (33, 30, 429, 432), (315, 325, 724, 714), (239, 248, 647, 638), (182, 184, 583, 581), (108, 104, 503, 507), (322, 321, 720, 721), (1, 33, 432, 400), (313, 326, 725, 712), (186, 182, 581, 585), (107, 109, 508, 506), (326, 327, 726, 725), (110, 108, 507, 509), (327, 312, 711, 726), (256, 253, 652, 655), (185, 187, 586, 584), (111, 112, 511, 510), (30, 6, 405, 429), (311, 330, 729, 710), (188, 186, 585, 587), (109, 111, 510, 508), (334, 332, 731, 733), (189, 190, 589, 588), (112, 110, 509, 511), (35, 38, 437, 434), (329, 333, 732, 728), (258, 256, 655, 657), (187, 189, 588, 586), (37, 2, 401, 436), (333, 334, 733, 732), (261, 260, 659, 660), (190, 188, 587, 589), (40, 39, 438, 439), (113, 103, 502, 512), (38, 40, 439, 437), (260, 258, 657, 659), (39, 37, 436, 438), (336, 338, 737, 735), (253, 262, 661, 652), (191, 181, 580, 590), (337, 335, 734, 736), (115, 113, 512, 514), (34, 41, 440, 433), (340, 339, 738, 739), (118, 117, 516, 517), (42, 36, 435, 441), (338, 340, 739, 737), (255, 264, 663, 654), (193, 191, 590, 592), (43, 44, 443, 442), (339, 337, 736, 738), (196, 195, 594, 595), (117, 115, 514, 516), (41, 43, 442, 440), (344, 341, 740, 743), (264, 266, 665, 663), (122, 119, 518, 521), (44, 42, 441, 443), (346, 345, 744, 745), (195, 193, 592, 594), (345, 343, 742, 744), (267, 265, 664, 666), (200, 197, 596, 599), (350, 347, 746, 749), (266, 268, 667, 665), (47, 49, 448, 446), (270, 269, 668, 669), (103, 122, 521, 502), (269, 267, 666, 668), (268, 270, 669, 667), (181, 200, 599, 580), (51, 47, 446, 450), (119, 107, 506, 518), (347, 346, 745, 746), (263, 271, 670, 662), (50, 52, 451, 449), (197, 185, 584, 596), (53, 51, 450, 452), (351, 344, 743, 750), (271, 272, 671, 670), (125, 127, 526, 524), (54, 55, 454, 453), (343, 352, 751, 742), (273, 261, 660, 672), (184, 202, 601, 583), (52, 54, 453, 451), (352, 351, 750, 751), (272, 273, 672, 671), (55, 53, 452, 454), (356, 353, 752, 755), (274, 277, 676, 673), (202, 204, 603, 601), (129, 125, 524, 528), (205, 203, 602, 604), (128, 130, 529, 527), (56, 46, 445, 455), (204, 206, 605, 603), (131, 129, 528, 530), (277, 263, 662, 676), (208, 207, 606, 607), (132, 133, 532, 531), (353, 350, 749, 752), (207, 205, 604, 606), (130, 132, 531, 529), (58, 56, 455, 457), (206, 208, 607, 605), (133, 131, 530, 532), (61, 60, 459, 460), (331, 356, 755, 730), (265, 274, 673, 664), (357, 342, 741, 756), (262, 278, 677, 661), (201, 209, 608, 600), (60, 58, 457, 459), (341, 358, 757, 740), (278, 279, 678, 677), (134, 124, 523, 533), (65, 62, 461, 464), (358, 357, 756, 757), (279, 255, 654, 678), (209, 210, 609, 608), (332, 359, 758, 731), (211, 196, 595, 610), (359, 360, 759, 758), (210, 211, 610, 609), (136, 134, 533, 535), (360, 331, 730, 759), (280, 282, 681, 679), (212, 215, 614, 611), (139, 138, 537, 538), (46, 65, 464, 445), (364, 361, 760, 763), (289, 283, 682, 688), (138, 136, 535, 537), (283, 285, 684, 682), (143, 140, 539, 542), (62, 50, 449, 461), (284, 281, 680, 683), (215, 201, 600, 614), (287, 286, 685, 686), (285, 287, 686, 684), (68, 70, 469, 467), (342, 364, 763, 741), (286, 284, 683, 685), (203, 212, 611, 602), (124, 143, 542, 523), (368, 365, 764, 767), (281, 288, 687, 680), (282, 289, 688, 681), (72, 68, 467, 471), (218, 220, 619, 617), (140, 128, 527, 539), (292, 280, 679, 691), (147, 146, 545, 546), (71, 73, 472, 470), (365, 336, 735, 764), (74, 72, 471, 473), (222, 218, 617, 621), (144, 145, 544, 543), (75, 76, 475, 474), (361, 368, 767, 760), (293, 291, 690, 692), (73, 75, 474, 472), (372, 369, 768, 771), (298, 295, 694, 697), (221, 223, 622, 620), (76, 74, 473, 475), (224, 222, 621, 623), (146, 149, 548, 545)])
_uv = me_plane_004.uv_layers.new(name='UVMap')
_uv.uv.foreach_set('vector', [1.0, 1.0, 1.0, 1.0, 1.0, 0.683, 1.0, 0.683, 1.0, 0.7551, 0.5, 0.683, 0.5, 1.0, 1.0, 1.0, 1.0, 0.7551, 0.7795, 0.683, 0.0, 0.0, 0.0, 1.0, 1.0, 1.0, 1.0, 0.0, 1.0, 1.0, 1.0, 1.0, 1.0, 0.683, 1.0, 0.683, 1.0, 1.0, 1.0, 1.0, 1.0, 0.683, 1.0, 0.683, 1.0, 0.0, 1.0, 0.0, 0.5, 0.0, 0.5, 0.0, 1.0, 0.0, 1.0, 0.0, 0.5, 0.0, 0.5, 0.0, 1.0, 0.0, 1.0, 0.0, 0.5, 0.0, 0.5, 0.0, 0.0, 0.0, 0.0, 1.0, 1.0, 1.0, 1.0, 0.0, 0.0, 0.0, 0.0, 0.0, 0.0, 1.0, 0.0, 1.0, 0.0, 0.0, 0.0, 0.0, 0.0, 1.0, 0.0, 1.0, 1.0, 1.0, 1.0, 1.0, 1.0, 0.0, 1.0, 0.0, 1.0, 1.0, 1.0, 1.0, 1.0, 0.0, 1.0, 0.0, 1.0, 0.683, 1.0, 0.6301, 0.7795, 0.683, 1.0, 0.7551, 0.5, 0.0, 0.5, 0.683, 0.7795, 0.683, 1.0, 0.6301, 1.0, 0.0, 0.0, 0.0, 0.0, 0.0, 0.0, 1.0, 0.0, 1.0, 0.0, 0.0, 0.0, 0.0, 0.0, 1.0, 0.0, 1.0, 1.0, 1.0, 1.0, 1.0, 1.0, 0.0, 1.0, 0.0, 1.0, 1.0, 1.0, 1.0, 1.0, 0.0, 1.0, 0.0, 1.0, 1.0, 1.0, 1.0, 1.0, 0.683, 1.0, 0.683, 1.0, 0.7551, 0.5, 0.683, 0.5, 1.0, 1.0, 1.0, 1.0, 0.7551, 0.7795, 0.683, 1.0, 1.0, 1.0, 1.0, 1.0, 0.683, 1.0, 0.683, 1.0, 1.0, 1.0, 1.0, 1.0, 0.683, 1.0, 0.683, 1.0, 0.0, 1.0, 0.0, 0.5, 0.0, 0.5, 0.0, 1.0, 0.0, 1.0, 0.0, 0.5, 0.0, 0.5, 0.0, 1.0, 0.0, 1.0, 0.0, 0.5, 0.0, 0.5, 0.0, 1.0, 0.683, 1.0, 0.6301, 0.7795, 0.683, 1.0, 0.7551, 0.5, 0.0, 0.5, 0.683, 0.7795, 0.683, 1.0, 0.6301, 1.0, 0.0, 1.0, 1.0, 1.0, 1.0, 1.0, 0.683, 1.0, 0.683, 1.0, 0.7551, 0.5, 0.683, 0.5, 1.0, 1.0, 1.0, 1.0, 0.7551, 0.7795, 0.683, 1.0, 1.0, 1.0, 1.0, 1.0, 0.683, 1.0, 0.683, 1.0, 1.0, 1.0, 1.0, 1.0, 0.683, 1.0, 0.683, 1.0, 0.0, 1.0, 0.0, 0.5, 0.0, 0.5, 0.0, 1.0, 0.0, 1.0, 0.0, 0.5, 0.0, 0.5, 0.0, 1.0, 0.0, 1.0, 0.0, 0.5, 0.0, 0.5, 0.0, 1.0, 0.683, 1.0, 0.6301, 0.7795, 0.683, 1.0, 0.7551, 0.5, 0.0, 0.5, 0.683, 0.7795, 0.683, 1.0, 0.6301, 1.0, 0.0, 1.0, 1.0, 1.0, 0.7551, 1.0, 0.683, 1.0, 0.683, 1.0, 1.0, 0.5, 0.683, 0.7795, 0.683, 1.0, 0.7551, 1.0, 1.0, 0.5, 1.0, 1.0, 1.0, 1.0, 0.683, 1.0, 0.683, 1.0, 1.0, 1.0, 1.0, 1.0, 0.683, 1.0, 0.683, 1.0, 1.0, 1.0, 0.0, 0.5, 0.0, 0.5, 0.0, 1.0, 0.0, 1.0, 0.0, 0.5, 0.0, 0.5, 0.0, 1.0, 0.0, 1.0, 0.0, 0.5, 0.0, 0.5, 0.0, 1.0, 0.0, 1.0, 0.683, 1.0, 0.7551, 0.7795, 0.683, 1.0, 0.6301, 0.5, 0.0, 1.0, 0.0, 1.0, 0.6301, 0.7795, 0.683, 0.5, 0.683, 1.0, 1.0, 1.0, 1.0, 1.0, 0.683, 1.0, 0.683, 1.0, 0.7551, 0.5, 0.683, 0.5, 1.0, 1.0, 1.0, 1.0, 0.7551, 0.7795, 0.683, 1.0, 1.0, 1.0, 1.0, 1.0, 0.683, 1.0, 0.683, 1.0, 1.0, 1.0, 1.0, 1.0, 0.683, 1.0, 0.683, 1.0, 0.0, 1.0, 0.0, 0.5, 0.0, 0.5, 0.0, 1.0, 0.0, 1.0, 0.0, 0.5, 0.0, 0.5, 0.0, 1.0, 0.0, 1.0, 0.0, 0.5, 0.0, 0.5, 0.0, 1.0, 0.683, 1.0, 0.6301, 0.7795, 0.683, 1.0, 0.7551, 0.5, 0.0, 0.5, 0.683, 0.7795, 0.683, 1.0, 0.6301, 1.0, 0.0, 1.0, 1.0, 1.0, 1.0, 1.0, 0.683, 1.0, 0.683, 1.0, 0.7551, 0.5, 0.683, 0.5, 1.0, 1.0, 1.0, 1.0, 0.7551, 0.7795, 0.683, 1.0, 1.0, 1.0, 1.0, 1.0, 0.683, 1.0, 0.683, 1.0, 1.0, 1.0, 1.0, 1.0, 0.683, 1.0, 0.683, 1.0, 0.0, 1.0, 0.0, 0.5, 0.0, 0.5, 0.0, 1.0, 0.0, 1.0, 0.0, 0.5, 0.0, 0.5, 0.0, 1.0, 0.0, 1.0, 0.0, 0.5, 0.0, 0.5, 0.0, 1.0, 0.683, 1.0, 0.6301, 0.7795, 0.683, 1.0, 0.7551, 0.5, 0.0, 0.5, 0.683, 0.7795, 0.683, 1.0, 0.6301, 1.0, 0.0, 0.0, 0.0, 0.0, 1.0, 1.0, 1.0, 1.0, 0.0, 0.0, 0.0, 0.0, 0.0, 0.0, 1.0, 0.0, 1.0, 0.0, 0.0, 0.0, 0.0, 0.0, 1.0, 0.0, 1.0, 1.0, 1.0, 1.0, 1.0, 1.0, 0.0, 1.0, 0.0, 1.0, 1.0, 1.0, 1.0, 1.0, 0.0, 1.0, 0.0, 0.0, 0.0, 0.0, 1.0, 1.0, 1.0, 1.0, 0.0, 0.0, 0.0, 0.0, 0.0, 0.0, 1.0, 0.0, 1.0, 0.0, 0.0, 0.0, 0.0, 0.0, 1.0, 0.0, 1.0, 1.0, 1.0, 1.0, 1.0, 1.0, 0.0, 1.0, 0.0, 1.0, 1.0, 1.0, 1.0, 1.0, 0.0, 1.0, 0.0, 0.0, 0.0, 0.0, 1.0, 1.0, 1.0, 1.0, 0.0, 0.0, 0.0, 0.0, 0.0, 0.0, 1.0, 0.0, 1.0, 0.0, 0.0, 0.0, 0.0, 0.0, 1.0, 0.0, 1.0, 1.0, 1.0, 1.0, 1.0, 1.0, 0.0, 1.0, 0.0, 1.0, 1.0, 1.0, 1.0, 1.0, 0.0, 1.0, 0.0, 1.0, 1.0, 1.0, 1.0, 1.0, 0.683, 1.0, 0.683, 1.0, 0.7551, 0.5, 0.683, 0.5, 1.0, 1.0, 1.0, 1.0, 0.7551, 0.7795, 0.683, 1.0, 1.0, 1.0, 1.0, 1.0, 0.683, 1.0, 0.683, 1.0, 1.0, 1.0, 1.0, 1.0, 0.683, 1.0, 0.683, 1.0, 0.0, 1.0, 0.0, 0.5, 0.0, 0.5, 0.0, 1.0, 0.0, 1.0, 0.0, 0.5, 0.0, 0.5, 0.0, 1.0, 0.0, 1.0, 0.0, 0.5, 0.0, 0.5, 0.0, 1.0, 0.683, 1.0, 0.6301, 0.7795, 0.683, 1.0, 0.7551, 0.5, 0.0, 0.5, 0.683, 0.7795, 0.683, 1.0, 0.6301, 1.0, 0.0, 1.0, 1.0, 1.0, 0.7551, 1.0, 0.683, 1.0, 0.683, 1.0, 1.0, 0.5, 0.683, 0.7795, 0.683, 1.0, 0.7551, 1.0, 1.0, 0.5, 1.0, 1.0, 1.0, 1.0, 0.683, 1.0, 0.683, 1.0, 1.0, 1.0, 1.0, 1.0, 0.683, 1.0, 0.683, 1.0, 1.0, 1.0, 0.0, 0.5, 0.0, 0.5, 0.0, 1.0, 0.0, 1.0, 0.0, 0.5, 0.0, 0.5, 0.0, 1.0, 0.0, 1.0, 0.0, 0.5, 0.0, 0.5, 0.0, 1.0, 0.0, 1.0, 0.683, 1.0, 0.7551, 0.7795, 0.683, 1.0, 0.6301, 0.5, 0.0, 1.0, 0.0, 1.0, 0.6301, 0.7795, 0.683, 0.5, 0.683, 1.0, 1.0, 1.0, 1.0, 1.0, 0.683, 1.0, 0.683, 1.0, 0.7551, 0.5, 0.683, 0.5, 1.0, 1.0, 1.0, 1.0, 0.7551, 0.7795, 0.683, 1.0, 1.0, 1.0, 1.0, 1.0, 0.683, 1.0, 0.683, 1.0, 1.0, 1.0, 1.0, 1.0, 0.683, 1.0, 0.683, 1.0, 0.0, 1.0, 0.0, 0.5, 0.0, 0.5, 0.0, 1.0, 0.0, 1.0, 0.0, 0.5, 0.0, 0.5, 0.0, 1.0, 0.0, 1.0, 0.0, 0.5, 0.0, 0.5, 0.0, 1.0, 0.683, 1.0, 0.6301, 0.7795, 0.683, 1.0, 0.7551, 0.5, 0.0, 0.5, 0.683, 0.7795, 0.683, 1.0, 0.6301, 1.0, 0.0, 1.0, 1.0, 1.0, 0.7551, 1.0, 0.683, 1.0, 0.683, 1.0, 1.0, 0.5, 0.683, 0.7795, 0.683, 1.0, 0.7551, 1.0, 1.0, 0.5, 1.0, 1.0, 1.0, 1.0, 0.683, 1.0, 0.683, 1.0, 1.0, 1.0, 1.0, 1.0, 0.683, 1.0, 0.683, 1.0, 1.0, 1.0, 0.0, 0.5, 0.0, 0.5, 0.0, 1.0, 0.0, 1.0, 0.0, 0.5, 0.0, 0.5, 0.0, 1.0, 0.0, 1.0, 0.0, 0.5, 0.0, 0.5, 0.0, 1.0, 0.0, 1.0, 0.683, 1.0, 0.7551, 0.7795, 0.683, 1.0, 0.6301, 0.5, 0.0, 1.0, 0.0, 1.0, 0.6301, 0.7795, 0.683, 0.5, 0.683, 1.0, 0.0, 1.0, 0.0, 0.5, 0.0, 0.5, 0.0, 1.0, 0.0, 1.0, 0.0, 0.5, 0.0, 0.5, 0.0, 1.0, 0.0, 1.0, 0.0, 0.5, 0.0, 0.5, 0.0, 0.5, 0.0, 0.5, 0.683, 1.0, 0.6301, 1.0, 0.0, 1.0, 1.0, 1.0, 0.7551, 1.0, 0.683, 1.0, 0.683, 1.0, 1.0, 0.5, 0.683, 0.7795, 0.683, 1.0, 0.7551, 1.0, 1.0, 0.5, 1.0, 1.0, 1.0, 1.0, 0.683, 1.0, 0.683, 1.0, 1.0, 1.0, 1.0, 1.0, 0.683, 1.0, 0.683, 1.0, 1.0, 1.0, 0.0, 0.5, 0.0, 0.5, 0.0, 1.0, 0.0, 1.0, 0.0, 0.5, 0.0, 0.5, 0.0, 1.0, 0.0, 1.0, 0.0, 0.5, 0.0, 0.5, 0.0, 1.0, 0.0, 1.0, 0.683, 1.0, 0.7551, 0.7795, 0.683, 1.0, 0.6301, 0.5, 0.0, 1.0, 0.0, 1.0, 0.6301, 0.7795, 0.683, 0.5, 0.683, 0.5, 0.683, 0.5, 1.0, 0.7363, 1.0, 1.0, 0.9334, 1.0, 0.7551, 0.0, 0.1, 0.0, 1.0, 0.5, 1.0, 0.5, 0.1, 0.0, 1.0, 0.0, 1.0, 0.5, 1.0, 0.5, 1.0, 0.0, 1.0, 0.0, 1.0, 0.5, 1.0, 0.5, 1.0, 0.0, 0.0, 0.0, 0.1, 0.5, 0.1, 0.5, 0.0, 0.0, 0.0, 0.0, 0.0, 0.0, 0.05269, 0.0, 0.1, 0.0, 0.1, 0.0, 0.1, 0.0, 0.1, 0.0, 0.1, 0.0, 0.1, 0.0, 0.1, 0.0, 0.1, 0.0, 0.1, 0.0, 0.05269, 0.0, 0.1, 0.0, 0.1, 0.0, 0.1, 0.0, 0.1, 0.0, 0.1, 0.0, 0.1, 0.0, 0.0, 0.0, 0.0, 0.0, 0.09999, 0.0, 0.1, 0.0, 0.1, 0.0, 0.05269, 0.0, 0.1, 0.0, 0.1, 0.0, 0.1, 0.0, 0.1, 0.0, 0.1, 0.0, 0.1, 0.0, 0.1, 0.0, 0.1, 0.0, 0.1, 0.0, 0.1, 0.0, 0.1, 0.0, 0.1, 0.0, 0.1, 0.0, 0.1, 0.0, 0.1, 0.0, 0.1, 0.0, 0.1, 0.0, 0.1, 0.0, 0.1, 0.0, 0.1, 0.0, 0.1, 0.0, 0.1, 0.0, 0.1, 0.0, 0.1, 0.0, 0.1, 0.0, 0.1, 0.0, 0.1, 0.0, 0.1, 0.0, 0.1, 0.0, 0.1, 0.0, 0.1, 0.0, 0.1, 0.0, 0.1, 0.0, 0.1, 0.0, 0.1, 0.0, 0.1, 0.0, 0.1, 0.0, 0.1, 0.0, 0.1, 0.0, 0.1, 0.0, 0.1, 0.0, 0.1, 0.0, 0.1, 0.0, 0.1, 0.0, 0.1, 0.0, 0.1, 0.0, 0.1, 0.0, 0.1, 0.0, 0.1, 0.0, 0.1, 0.969, 1.0, 0.969, 1.0, 0.9849, 1.0, 1.0, 1.0, 1.0, 1.0, 0.9845, 1.0, 0.969, 1.0, 0.969, 1.0, 0.969, 1.0, 0.969, 1.0, 0.969, 1.0, 0.969, 1.0, 0.969, 1.0, 0.969, 1.0, 0.9849, 1.0, 1.0, 1.0, 1.0, 1.0, 0.9849, 1.0, 0.969, 1.0, 0.969, 1.0, 0.9827, 1.0, 1.0, 1.0, 1.0, 1.0, 0.9849, 1.0, 0.969, 1.0, 0.969, 1.0, 0.969, 1.0, 0.969, 1.0, 0.969, 1.0, 0.969, 1.0, 0.969, 1.0, 0.969, 1.0, 0.969, 1.0, 0.969, 1.0, 0.969, 1.0, 0.969, 1.0, 0.969, 1.0, 0.969, 1.0, 0.969, 1.0, 0.969, 1.0, 0.969, 1.0, 0.969, 1.0, 0.969, 1.0, 0.969, 1.0, 0.969, 1.0, 0.969, 1.0, 0.969, 1.0, 0.969, 1.0, 0.969, 1.0, 0.969, 1.0, 0.969, 1.0, 0.969, 1.0, 0.969, 1.0, 0.969, 1.0, 0.969, 1.0, 0.969, 1.0, 0.969, 1.0, 0.969, 1.0, 0.969, 1.0, 0.969, 1.0, 0.969, 1.0, 0.969, 1.0, 0.969, 1.0, 0.969, 1.0, 0.969, 1.0, 0.969, 1.0, 0.969, 1.0, 0.969, 1.0, 0.969, 1.0, 0.969, 1.0, 0.969, 1.0, 0.969, 1.0, 0.9827, 1.0, 0.969, 1.0, 0.969, 1.0, 0.969, 1.0, 1.0, 1.0, 1.0, 1.0, 0.9827, 1.0, 0.969, 1.0, 0.969, 1.0, 0.9849, 1.0, 0.969, 1.0, 0.969, 1.0, 0.969, 1.0, 0.969, 1.0, 0.9849, 1.0, 0.9536, 1.0, 0.969, 1.0, 0.9845, 1.0, 0.969, 0.5611, 0.0, 0.0, 0.0, 1.0, 0.9536, 1.0, 0.969, 0.5611, 0.969, 0.0, 0.969, 0.0, 0.969, 0.5611, 0.9845, 1.0, 1.0, 1.0, 1.0, 0.8147, 0.9713, 0.0, 0.8763, 1.0, 0.8763, 1.0, 0.9055, 1.0, 1.0, 1.0, 1.0, 1.0, 0.9006, 1.0, 0.8763, 0.0, 0.8763, 0.8242, 0.9006, 1.0, 1.0, 1.0, 1.0, 0.164, 0.9774, 0.0, 1.0, 1.0, 1.0, 0.7551, 1.0, 0.683, 1.0, 0.683, 1.0, 1.0, 0.8521, 1.0, 0.8763, 1.0, 0.9006, 1.0, 0.8763, 0.8242, 0.0, 0.0, 0.0, 1.0, 0.8521, 1.0, 0.8763, 0.8242, 0.8763, 0.0, 0.8763, 1.0, 0.8763, 1.0, 0.8763, 1.0, 0.9055, 1.0, 0.8763, 1.0, 0.8763, 1.0, 0.8763, 1.0, 0.8763, 1.0, 0.8763, 1.0, 0.8763, 1.0, 0.8763, 1.0, 0.9791, 1.0, 1.0, 1.0, 1.0, 1.0, 0.9055, 1.0, 0.5, 0.683, 0.7795, 0.683, 1.0, 0.7551, 1.0, 1.0, 0.5, 1.0, 0.0, 0.0, 1.0, 0.0, 1.0, 1.0, 0.0, 1.0, 1.0, 1.0, 1.0, 0.683, 1.0, 0.683, 1.0, 1.0, 1.0, 1.0, 1.0, 0.683, 1.0, 0.683, 1.0, 1.0, 1.0, 0.0, 0.5, 0.0, 0.5, 0.0, 1.0, 0.0, 1.0, 0.0, 0.5, 0.0, 0.5, 0.0, 1.0, 0.0, 1.0, 0.0, 0.5, 0.0, 0.5, 0.0, 1.0, 0.0, 0.0, 0.0, 1.0, 0.0, 1.0, 1.0, 0.0, 1.0, 0.0, 0.0, 0.0, 1.0, 0.0, 1.0, 0.0, 0.0, 0.0, 0.0, 0.0, 1.0, 0.0, 1.0, 0.0, 0.0, 1.0, 1.0, 1.0, 0.0, 1.0, 0.0, 1.0, 1.0, 1.0, 1.0, 1.0, 0.0, 1.0, 0.0, 1.0, 1.0, 1.0, 0.683, 1.0, 0.7551, 0.7795, 0.683, 1.0, 0.6301, 0.5, 0.0, 1.0, 0.0, 1.0, 0.6301, 0.7795, 0.683, 0.5, 0.683, 0.0, 0.0, 0.0, 1.0, 0.0, 1.0, 0.0, 0.0, 0.0, 0.0, 0.0, 1.0, 0.0, 1.0, 0.0, 0.0, 1.0, 1.0, 1.0, 0.0, 1.0, 0.0, 1.0, 1.0, 1.0, 1.0, 1.0, 0.0, 1.0, 0.0, 1.0, 1.0, 1.0, 1.0, 1.0, 0.7551, 1.0, 0.683, 1.0, 0.683, 1.0, 1.0, 0.5, 0.683, 0.7795, 0.683, 1.0, 0.7551, 1.0, 1.0, 0.5, 1.0, 1.0, 1.0, 1.0, 0.683, 1.0, 0.683, 1.0, 1.0, 1.0, 1.0, 1.0, 0.683, 1.0, 0.683, 1.0, 1.0, 1.0, 0.0, 0.5, 0.0, 0.5, 0.0, 1.0, 0.0, 1.0, 0.0, 0.5, 0.0, 0.5, 0.0, 1.0, 0.0, 1.0, 0.0, 0.5, 0.0, 0.5, 0.0, 1.0, 0.0, 1.0, 0.683, 1.0, 0.7551, 0.7795, 0.683, 1.0, 0.6301, 0.5, 0.0, 1.0, 0.0, 1.0, 0.6301, 0.7795, 0.683, 0.5, 0.683, 1.0, 1.0, 1.0, 0.7551, 1.0, 0.683, 1.0, 0.683, 1.0, 1.0, 0.5, 0.683, 0.7795, 0.683, 1.0, 0.7551, 1.0, 1.0, 0.5, 1.0, 1.0, 1.0, 1.0, 0.683, 1.0, 0.683, 1.0, 1.0, 1.0, 1.0, 1.0, 0.683, 1.0, 0.683, 1.0, 1.0, 1.0, 0.0, 0.5, 0.0, 0.5, 0.0, 1.0, 0.0, 1.0, 0.0, 0.5, 0.0, 0.5, 0.0, 1.0, 0.0, 1.0, 0.0, 0.5, 0.0, 0.5, 0.0, 1.0, 0.0, 1.0, 0.683, 1.0, 0.7551, 0.7795, 0.683, 1.0, 0.6301, 0.5, 0.0, 1.0, 0.0, 1.0, 0.6301, 0.7795, 0.683, 0.5, 0.683, 1.0, 1.0, 1.0, 1.0, 1.0, 0.683, 1.0, 0.683, 1.0, 0.7551, 0.5, 0.683, 0.5, 1.0, 1.0, 1.0, 1.0, 0.7551, 0.7795, 0.683, 1.0, 1.0, 1.0, 1.0, 1.0, 0.683, 1.0, 0.683, 1.0, 1.0, 1.0, 1.0, 1.0, 0.683, 1.0, 0.683, 1.0, 0.0, 1.0, 0.0, 0.5, 0.0, 0.5, 0.0, 1.0, 0.0, 1.0, 0.0, 0.5, 0.0, 0.5, 0.0, 1.0, 0.0, 1.0, 0.0, 0.5, 0.0, 0.5, 0.0, 1.0, 0.683, 1.0, 0.6301, 0.7795, 0.683, 1.0, 0.7551, 0.5, 0.0, 0.5, 0.683, 0.7795, 0.683, 1.0, 0.6301, 1.0, 0.0, 1.0, 1.0, 1.0, 0.7551, 1.0, 0.683, 1.0, 0.683, 1.0, 1.0, 0.5, 0.683, 0.7795, 0.683, 1.0, 0.7551, 1.0, 1.0, 0.5, 1.0, 1.0, 1.0, 1.0, 0.683, 1.0, 0.683, 1.0, 1.0, 1.0, 1.0, 1.0, 0.683, 1.0, 0.683, 1.0, 1.0, 1.0, 0.0, 0.5, 0.0, 0.5, 0.0, 1.0, 0.0, 1.0, 0.0, 0.5, 0.0, 0.5, 0.0, 1.0, 0.0, 1.0, 0.0, 0.5, 0.0, 0.5, 0.0, 1.0, 0.0, 1.0, 0.683, 1.0, 0.7551, 0.7795, 0.683, 1.0, 0.6301, 0.5, 0.0, 1.0, 0.0, 1.0, 0.6301, 0.7795, 0.683, 0.5, 0.683, 1.0, 1.0, 1.0, 0.7551, 1.0, 0.683, 1.0, 0.683, 1.0, 1.0, 0.5, 0.683, 0.7795, 0.683, 1.0, 0.7551, 1.0, 1.0, 0.5, 1.0, 1.0, 1.0, 1.0, 0.683, 1.0, 0.683, 1.0, 1.0, 1.0, 1.0, 1.0, 0.683, 1.0, 0.683, 1.0, 1.0, 1.0, 0.0, 0.5, 0.0, 0.5, 0.0, 1.0, 0.0, 1.0, 0.0, 0.5, 0.0, 0.5, 0.0, 1.0, 0.0, 1.0, 0.0, 0.5, 0.0, 0.5, 0.0, 1.0, 0.0, 1.0, 0.683, 1.0, 0.7551, 0.7795, 0.683, 1.0, 0.6301, 0.5, 0.0, 1.0, 0.0, 1.0, 0.6301, 0.7795, 0.683, 0.5, 0.683, 0.0, 0.0, 1.0, 0.0, 1.0, 1.0, 0.0, 1.0, 0.0, 0.0, 0.0, 1.0, 0.0, 1.0, 0.0, 0.0, 0.0, 0.0, 0.0, 1.0, 0.0, 1.0, 0.0, 0.0, 1.0, 1.0, 1.0, 0.0, 1.0, 0.0, 1.0, 1.0, 1.0, 1.0, 1.0, 0.0, 1.0, 0.0, 1.0, 1.0, 0.0, 0.0, 1.0, 0.0, 1.0, 1.0, 0.0, 1.0, 0.0, 0.0, 0.0, 1.0, 0.0, 1.0, 0.0, 0.0, 0.0, 0.0, 0.0, 1.0, 0.0, 1.0, 0.0, 0.0, 1.0, 1.0, 1.0, 0.0, 1.0, 0.0, 1.0, 1.0, 1.0, 1.0, 1.0, 0.0, 1.0, 0.0, 1.0, 1.0, 0.0, 0.0, 1.0, 0.0, 1.0, 1.0, 0.0, 1.0, 0.0, 0.0, 0.0, 1.0, 0.0, 1.0, 0.0, 0.0, 0.0, 0.0, 0.0, 1.0, 0.0, 1.0, 0.0, 0.0, 1.0, 1.0, 1.0, 0.0, 1.0, 0.0, 1.0, 1.0, 1.0, 1.0, 1.0, 0.0, 1.0, 0.0, 1.0, 1.0, 1.0, 1.0, 1.0, 0.7551, 1.0, 0.683, 1.0, 0.683, 1.0, 1.0, 0.5, 0.683, 0.7795, 0.683, 1.0, 0.7551, 1.0, 1.0, 0.5, 1.0, 1.0, 1.0, 1.0, 0.683, 1.0, 0.683, 1.0, 1.0, 1.0, 1.0, 1.0, 0.683, 1.0, 0.683, 1.0, 1.0, 1.0, 0.0, 0.5, 0.0, 0.5, 0.0, 1.0, 0.0, 1.0, 0.0, 0.5, 0.0, 0.5, 0.0, 1.0, 0.0, 1.0, 0.0, 0.5, 0.0, 0.5, 0.0, 1.0, 0.0, 1.0, 0.683, 1.0, 0.7551, 0.7795, 0.683, 1.0, 0.6301, 0.5, 0.0, 1.0, 0.0, 1.0, 0.6301, 0.7795, 0.683, 0.5, 0.683, 1.0, 1.0, 1.0, 1.0, 1.0, 0.683, 1.0, 0.683, 1.0, 0.7551, 0.5, 0.683, 0.5, 1.0, 1.0, 1.0, 1.0, 0.7551, 0.7795, 0.683, 1.0, 1.0, 1.0, 1.0, 1.0, 0.683, 1.0, 0.683, 1.0, 1.0, 1.0, 1.0, 1.0, 0.683, 1.0, 0.683, 1.0, 0.0, 1.0, 0.0, 0.5, 0.0, 0.5, 0.0, 1.0, 0.0, 1.0, 0.0, 0.5, 0.0, 0.5, 0.0, 1.0, 0.0, 1.0, 0.0, 0.5, 0.0, 0.5, 0.0, 1.0, 0.683, 1.0, 0.6301, 0.7795, 0.683, 1.0, 0.7551, 0.5, 0.0, 0.5, 0.683, 0.7795, 0.683, 1.0, 0.6301, 1.0, 0.0, 1.0, 1.0, 1.0, 0.7551, 1.0, 0.683, 1.0, 0.683, 1.0, 1.0, 0.5, 0.683, 0.7795, 0.683, 1.0, 0.7551, 1.0, 1.0, 0.5, 1.0, 1.0, 1.0, 1.0, 0.683, 1.0, 0.683, 1.0, 1.0, 1.0, 1.0, 1.0, 0.683, 1.0, 0.683, 1.0, 1.0, 1.0, 0.0, 0.5, 0.0, 0.5, 0.0, 1.0, 0.0, 1.0, 0.0, 0.5, 0.0, 0.5, 0.0, 1.0, 0.0, 1.0, 0.0, 0.5, 0.0, 0.5, 0.0, 1.0, 0.0, 1.0, 0.683, 1.0, 0.7551, 0.7795, 0.683, 1.0, 0.6301, 0.5, 0.0, 1.0, 0.0, 1.0, 0.6301, 0.7795, 0.683, 0.5, 0.683, 1.0, 1.0, 1.0, 1.0, 1.0, 0.683, 1.0, 0.683, 1.0, 0.7551, 0.5, 0.683, 0.5, 1.0, 1.0, 1.0, 1.0, 0.7551, 0.7795, 0.683, 1.0, 1.0, 1.0, 1.0, 1.0, 0.683, 1.0, 0.683, 1.0, 1.0, 1.0, 1.0, 1.0, 0.683, 1.0, 0.683, 1.0, 0.0, 1.0, 0.0, 0.5, 0.0, 0.5, 0.0, 1.0, 0.0, 1.0, 0.0, 0.5, 0.0, 0.5, 0.0, 1.0, 0.0, 1.0, 0.0, 0.5, 0.0, 0.5, 0.0, 1.0, 0.683, 1.0, 0.6301, 0.7795, 0.683, 1.0, 0.7551, 0.5, 0.0, 0.5, 0.683, 0.7795, 0.683, 1.0, 0.6301, 1.0, 0.0, 1.0, 0.0, 0.5, 0.0, 0.5, 0.0, 1.0, 0.0, 1.0, 0.0, 0.5, 0.0, 0.5, 0.0, 1.0, 0.0, 1.0, 0.0, 0.5, 0.0, 0.5, 0.0, 1.0, 0.0, 0.5, 0.0, 1.0, 0.0, 1.0, 0.6301, 0.5, 0.683, 1.0, 1.0, 1.0, 1.0, 1.0, 0.683, 1.0, 0.683, 1.0, 0.7551, 0.5, 0.683, 0.5, 1.0, 1.0, 1.0, 1.0, 0.7551, 0.7795, 0.683, 1.0, 1.0, 1.0, 1.0, 1.0, 0.683, 1.0, 0.683, 1.0, 1.0, 1.0, 1.0, 1.0, 0.683, 1.0, 0.683, 1.0, 0.0, 1.0, 0.0, 0.5, 0.0, 0.5, 0.0, 1.0, 0.0, 1.0, 0.0, 0.5, 0.0, 0.5, 0.0, 1.0, 0.0, 1.0, 0.0, 0.5, 0.0, 0.5, 0.0, 1.0, 0.683, 1.0, 0.6301, 0.7795, 0.683, 1.0, 0.7551, 0.5, 0.0, 0.5, 0.683, 0.7795, 0.683, 1.0, 0.6301, 1.0, 0.0, 0.5, 0.683, 1.0, 0.7551, 1.0, 0.9334, 0.7363, 1.0, 0.5, 1.0, 0.0, 0.1, 0.5, 0.1, 0.5, 1.0, 0.0, 1.0, 0.0, 1.0, 0.5, 1.0, 0.5, 1.0, 0.0, 1.0, 0.0, 1.0, 0.5, 1.0, 0.5, 1.0, 0.0, 1.0, 0.0, 0.0, 0.5, 0.0, 0.5, 0.1, 0.0, 0.1, 0.0, 0.0, 0.0, 0.1, 0.0, 0.1, 0.0, 0.05269, 0.0, 0.0, 0.0, 0.1, 0.0, 0.1, 0.0, 0.1, 0.0, 0.1, 0.0, 0.1, 0.0, 0.1, 0.0, 0.1, 0.0, 0.05269, 0.0, 0.1, 0.0, 0.1, 0.0, 0.1, 0.0, 0.1, 0.0, 0.1, 0.0, 0.1, 0.0, 0.0, 0.0, 0.05269, 0.0, 0.1, 0.0, 0.1, 0.0, 0.09999, 0.0, 0.0, 0.0, 0.1, 0.0, 0.1, 0.0, 0.1, 0.0, 0.1, 0.0, 0.1, 0.0, 0.1, 0.0, 0.1, 0.0, 0.1, 0.0, 0.1, 0.0, 0.1, 0.0, 0.1, 0.0, 0.1, 0.0, 0.1, 0.0, 0.1, 0.0, 0.1, 0.0, 0.1, 0.0, 0.1, 0.0, 0.1, 0.0, 0.1, 0.0, 0.1, 0.0, 0.1, 0.0, 0.1, 0.0, 0.1, 0.0, 0.1, 0.0, 0.1, 0.0, 0.1, 0.0, 0.1, 0.0, 0.1, 0.0, 0.1, 0.0, 0.1, 0.0, 0.1, 0.0, 0.1, 0.0, 0.1, 0.0, 0.1, 0.0, 0.1, 0.0, 0.1, 0.0, 0.1, 0.0, 0.1, 0.0, 0.1, 0.0, 0.1, 0.0, 0.1, 0.0, 0.1, 0.0, 0.1, 0.0, 0.1, 0.0, 0.1, 0.0, 0.1, 0.0, 0.1, 0.0, 0.1, 0.0, 0.1, 0.0, 0.1, 0.969, 1.0, 0.9845, 1.0, 1.0, 1.0, 1.0, 1.0, 0.9849, 1.0, 0.969, 1.0, 0.969, 1.0, 0.969, 1.0, 0.969, 1.0, 0.969, 1.0, 0.969, 1.0, 0.969, 1.0, 0.969, 1.0, 0.9849, 1.0, 1.0, 1.0, 1.0, 1.0, 0.9849, 1.0, 0.969, 1.0, 0.969, 1.0, 0.9849, 1.0, 1.0, 1.0, 1.0, 1.0, 0.9827, 1.0, 0.969, 1.0, 0.969, 1.0, 0.969, 1.0, 0.969, 1.0, 0.969, 1.0, 0.969, 1.0, 0.969, 1.0, 0.969, 1.0, 0.969, 1.0, 0.969, 1.0, 0.969, 1.0, 0.969, 1.0, 0.969, 1.0, 0.969, 1.0, 0.969, 1.0, 0.969, 1.0, 0.969, 1.0, 0.969, 1.0, 0.969, 1.0, 0.969, 1.0, 0.969, 1.0, 0.969, 1.0, 0.969, 1.0, 0.969, 1.0, 0.969, 1.0, 0.969, 1.0, 0.969, 1.0, 0.969, 1.0, 0.969, 1.0, 0.969, 1.0, 0.969, 1.0, 0.969, 1.0, 0.969, 1.0, 0.969, 1.0, 0.969, 1.0, 0.969, 1.0, 0.969, 1.0, 0.969, 1.0, 0.969, 1.0, 0.969, 1.0, 0.969, 1.0, 0.969, 1.0, 0.969, 1.0, 0.969, 1.0, 0.969, 1.0, 0.969, 1.0, 0.969, 1.0, 0.9827, 1.0, 0.969, 1.0, 0.969, 1.0, 0.969, 1.0, 0.9827, 1.0, 1.0, 1.0, 1.0, 1.0, 0.969, 1.0, 0.969, 1.0, 0.969, 1.0, 0.969, 1.0, 0.9849, 1.0, 0.969, 1.0, 0.969, 1.0, 0.9849, 1.0, 0.969, 1.0, 0.969, 1.0, 0.9536, 1.0, 0.969, 0.5611, 0.9845, 1.0, 0.969, 1.0, 0.0, 0.0, 0.969, 0.0, 0.969, 0.5611, 0.9536, 1.0, 0.0, 1.0, 0.969, 0.0, 0.9713, 0.0, 1.0, 0.8147, 1.0, 1.0, 0.9845, 1.0, 0.969, 0.5611, 0.8763, 1.0, 0.9006, 1.0, 1.0, 1.0, 1.0, 1.0, 0.9055, 1.0, 0.8763, 1.0, 0.8763, 0.0, 0.9774, 0.0, 1.0, 0.164, 1.0, 1.0, 0.9006, 1.0, 0.8763, 0.8242, 0.8521, 1.0, 0.8763, 0.8242, 0.9006, 1.0, 0.8763, 1.0, 0.0, 0.0, 0.8763, 0.0, 0.8763, 0.8242, 0.8521, 1.0, 0.0, 1.0, 0.8763, 1.0, 0.9055, 1.0, 0.8763, 1.0, 0.8763, 1.0, 0.8763, 1.0, 0.8763, 1.0, 0.8763, 1.0, 0.8763, 1.0, 0.8763, 1.0, 0.8763, 1.0, 0.9055, 1.0, 1.0, 1.0, 1.0, 1.0, 0.9791, 1.0, 0.8763, 1.0, 1.0, 0.683, 1.0, 1.0, 1.0, 1.0, 1.0, 0.683, 0.0, 0.0, 0.0, 0.0, 0.0, 0.0, 0.0, 0.0, 1.0, 0.683, 1.0, 0.683, 1.0, 0.683, 1.0, 0.683, 0.0, 1.0, 0.0, 0.0, 0.0, 0.0, 0.0, 1.0, 1.0, 0.0, 1.0, 0.0, 1.0, 0.0, 1.0, 0.0, 1.0, 1.0, 0.0, 1.0, 0.0, 1.0, 1.0, 1.0, 1.0, 1.0, 1.0, 1.0, 1.0, 1.0, 1.0, 1.0, 0.0, 1.0, 0.0, 1.0, 0.0, 1.0, 0.0, 1.0, 0.0, 0.1, 0.0, 0.1, 0.0, 0.1, 0.0, 0.1, 0.0, 0.0, 0.0, 0.0, 0.0, 0.0, 0.0, 0.0, 0.969, 1.0, 0.969, 1.0, 0.969, 1.0, 0.969, 1.0, 1.0, 0.0, 1.0, 0.0, 1.0, 0.0, 1.0, 0.0, 0.969, 1.0, 0.9536, 1.0, 0.9536, 1.0, 0.969, 1.0, 0.0, 0.1, 0.0, 0.1, 0.0, 0.1, 0.0, 0.1, 1.0, 0.0, 1.0, 0.0, 1.0, 0.0, 1.0, 0.0, 1.0, 0.0, 1.0, 0.0, 1.0, 0.0, 1.0, 0.0, 0.5, 0.0, 1.0, 0.0, 1.0, 0.0, 0.5, 0.0, 0.0, 0.0, 1.0, 0.0, 1.0, 0.0, 0.0, 0.0, 0.0, 0.0, 0.0, 0.0, 0.0, 0.0, 0.0, 0.0, 1.0, 1.0, 1.0, 1.0, 1.0, 1.0, 1.0, 1.0, 1.0, 1.0, 0.5, 1.0, 0.5, 1.0, 1.0, 1.0, 0.0, 0.1, 0.0, 0.09999, 0.0, 0.09999, 0.0, 0.1, 1.0, 0.0, 1.0, 1.0, 1.0, 1.0, 1.0, 0.0, 1.0, 0.0, 1.0, 0.0, 1.0, 0.0, 1.0, 0.0, 0.0, 0.09999, 0.0, 0.0, 0.0, 0.0, 0.0, 0.09999, 1.0, 0.0, 1.0, 0.0, 1.0, 0.0, 1.0, 0.0, 1.0, 0.0, 1.0, 0.0, 1.0, 0.0, 1.0, 0.0, 1.0, 0.6301, 1.0, 0.683, 1.0, 0.683, 1.0, 0.6301, 0.0, 0.1, 0.0, 0.1, 0.0, 0.1, 0.0, 0.1, 0.5, 0.0, 1.0, 0.0, 1.0, 0.0, 0.5, 0.0, 1.0, 1.0, 1.0, 1.0, 1.0, 1.0, 1.0, 1.0, 0.9536, 1.0, 0.0, 1.0, 0.0, 1.0, 0.9536, 1.0, 0.0, 0.1, 0.0, 0.1, 0.0, 0.1, 0.0, 0.1, 1.0, 1.0, 0.0, 1.0, 0.0, 1.0, 1.0, 1.0, 0.969, 1.0, 0.969, 1.0, 0.969, 1.0, 0.969, 1.0, 1.0, 1.0, 1.0, 1.0, 1.0, 1.0, 1.0, 1.0, 0.0, 0.1, 0.0, 0.1, 0.0, 0.1, 0.0, 0.1, 1.0, 0.0, 1.0, 0.0, 1.0, 0.0, 1.0, 0.0, 1.0, 0.6301, 1.0, 0.683, 1.0, 0.683, 1.0, 0.6301, 0.0, 0.0, 1.0, 0.0, 1.0, 0.0, 0.0, 0.0, 1.0, 0.0, 1.0, 0.6301, 1.0, 0.6301, 1.0, 0.0, 0.969, 0.0, 0.9713, 0.0, 0.9713, 0.0, 0.969, 0.0, 1.0, 0.683, 1.0, 0.683, 1.0, 0.683, 1.0, 0.683, 0.9713, 0.0, 1.0, 0.8147, 1.0, 0.8147, 0.9713, 0.0, 1.0, 1.0, 1.0, 1.0, 1.0, 1.0, 1.0, 1.0, 1.0, 0.8147, 1.0, 1.0, 1.0, 1.0, 1.0, 0.8147, 1.0, 0.683, 1.0, 1.0, 1.0, 1.0, 1.0, 0.683, 0.0, 1.0, 0.0, 1.0, 0.0, 1.0, 0.0, 1.0, 1.0, 0.683, 1.0, 0.683, 1.0, 0.683, 1.0, 0.683, 1.0, 0.683, 1.0, 0.683, 1.0, 0.683, 1.0, 0.683, 1.0, 0.0, 1.0, 0.6301, 1.0, 0.6301, 1.0, 0.0, 0.0, 0.0, 0.0, 0.0, 0.0, 0.0, 0.0, 0.0, 0.0, 0.0, 0.8763, 0.0, 0.8763, 0.0, 0.0, 0.0, 1.0, 1.0, 1.0, 1.0, 1.0, 1.0, 1.0, 1.0, 0.0, 0.1, 0.0, 0.1, 0.0, 0.1, 0.0, 0.1, 0.0, 1.0, 0.0, 0.0, 0.0, 0.0, 0.0, 1.0, 0.5, 1.0, 1.0, 1.0, 1.0, 1.0, 0.5, 1.0, 0.0, 0.1, 0.0, 0.1, 0.0, 0.1, 0.0, 0.1, 0.0, 1.0, 0.0, 1.0, 0.0, 1.0, 0.0, 1.0, 0.0, 0.1, 0.0, 0.1, 0.0, 0.1, 0.0, 0.1, 1.0, 0.683, 1.0, 0.683, 1.0, 0.683, 1.0, 0.683, 0.0, 0.0, 0.0, 0.0, 0.0, 0.0, 0.0, 0.0, 1.0, 1.0, 1.0, 1.0, 1.0, 1.0, 1.0, 1.0, 1.0, 1.0, 1.0, 1.0, 1.0, 1.0, 1.0, 1.0, 1.0, 0.0, 1.0, 0.0, 1.0, 0.0, 1.0, 0.0, 0.0, 0.1, 0.0, 0.1, 0.0, 0.1, 0.0, 0.1, 0.8763, 1.0, 0.8763, 1.0, 0.8763, 1.0, 0.8763, 1.0, 0.5, 1.0, 1.0, 1.0, 1.0, 1.0, 0.5, 1.0, 1.0, 0.0, 1.0, 0.0, 1.0, 0.0, 1.0, 0.0, 1.0, 0.683, 1.0, 0.683, 1.0, 0.683, 1.0, 0.683, 0.8763, 1.0, 0.8763, 1.0, 0.8763, 1.0, 0.8763, 1.0, 1.0, 1.0, 1.0, 1.0, 1.0, 1.0, 1.0, 1.0, 1.0, 1.0, 1.0, 1.0, 1.0, 1.0, 1.0, 1.0, 0.8763, 0.0, 0.9774, 0.0, 0.9774, 0.0, 0.8763, 0.0, 1.0, 0.0, 1.0, 0.0, 1.0, 0.0, 1.0, 0.0, 1.0, 1.0, 1.0, 1.0, 1.0, 1.0, 1.0, 1.0, 1.0, 0.0, 1.0, 1.0, 1.0, 1.0, 1.0, 0.0, 1.0, 1.0, 1.0, 0.683, 1.0, 0.683, 1.0, 1.0, 0.9774, 0.0, 1.0, 0.164, 1.0, 0.164, 0.9774, 0.0, 0.5, 0.0, 1.0, 0.0, 1.0, 0.0, 0.5, 0.0, 0.0, 0.1, 0.0, 0.1, 0.0, 0.1, 0.0, 0.1, 1.0, 0.0, 1.0, 0.0, 1.0, 0.0, 1.0, 0.0, 1.0, 0.683, 1.0, 0.683, 1.0, 0.683, 1.0, 0.683, 1.0, 0.164, 1.0, 1.0, 1.0, 1.0, 1.0, 0.164, 0.0, 1.0, 0.0, 0.0, 0.0, 0.0, 0.0, 1.0, 1.0, 0.683, 1.0, 0.683, 1.0, 0.683, 1.0, 0.683, 1.0, 1.0, 1.0, 1.0, 1.0, 1.0, 1.0, 1.0, 1.0, 1.0, 1.0, 1.0, 1.0, 1.0, 1.0, 1.0, 0.8763, 1.0, 0.8521, 1.0, 0.8521, 1.0, 0.8763, 1.0, 1.0, 0.0, 1.0, 0.0, 1.0, 0.0, 1.0, 0.0, 0.0, 0.1, 0.0, 0.1, 0.0, 0.1, 0.0, 0.1, 1.0, 1.0, 1.0, 1.0, 1.0, 1.0, 1.0, 1.0, 1.0, 1.0, 0.0, 1.0, 0.0, 1.0, 1.0, 1.0, 0.0, 0.1, 0.0, 0.1, 0.0, 0.1, 0.0, 0.1, 1.0, 1.0, 1.0, 0.683, 1.0, 0.683, 1.0, 1.0, 1.0, 0.0, 1.0, 0.0, 1.0, 0.0, 1.0, 0.0, 0.0, 0.0, 1.0, 0.0, 1.0, 0.0, 0.0, 0.0, 0.0, 0.1, 0.0, 0.1, 0.0, 0.1, 0.0, 0.1, 1.0, 0.683, 1.0, 0.683, 1.0, 0.683, 1.0, 0.683, 0.0, 0.0, 1.0, 0.0, 1.0, 0.0, 0.0, 0.0, 0.0, 0.1, 0.0, 0.1, 0.0, 0.1, 0.0, 0.1, 1.0, 1.0, 1.0, 1.0, 1.0, 1.0, 1.0, 1.0, 1.0, 0.0, 1.0, 0.0, 1.0, 0.0, 1.0, 0.0, 1.0, 1.0, 0.0, 1.0, 0.0, 1.0, 1.0, 1.0, 0.0, 0.1, 0.0, 0.1, 0.0, 0.1, 0.0, 0.1, 1.0, 0.0, 0.5, 0.0, 0.5, 0.0, 1.0, 0.0, 0.8521, 1.0, 0.0, 1.0, 0.0, 1.0, 0.8521, 1.0, 0.0, 0.1, 0.0, 0.1, 0.0, 0.1, 0.0, 0.1, 1.0, 0.0, 1.0, 0.0, 1.0, 0.0, 1.0, 0.0, 0.0, 1.0, 0.0, 1.0, 0.0, 1.0, 0.0, 1.0, 1.0, 0.0, 1.0, 0.0, 1.0, 0.0, 1.0, 0.0, 0.0, 1.0, 0.0, 1.0, 0.0, 1.0, 0.0, 1.0, 0.0, 0.1, 0.0, 0.1, 0.0, 0.1, 0.0, 0.1, 0.0, 0.0, 0.0, 0.0, 0.0, 0.0, 0.0, 0.0, 1.0, 0.683, 1.0, 0.6301, 1.0, 0.6301, 1.0, 0.683, 0.8763, 1.0, 0.8763, 1.0, 0.8763, 1.0, 0.8763, 1.0, 0.0, 0.0, 0.0, 0.0, 0.0, 0.0, 0.0, 0.0, 1.0, 0.0, 1.0, 0.0, 1.0, 0.0, 1.0, 0.0, 0.0, 1.0, 0.0, 0.0, 0.0, 0.0, 0.0, 1.0, 0.0, 1.0, 0.0, 0.0, 0.0, 0.0, 0.0, 1.0, 1.0, 0.0, 0.5, 0.0, 0.5, 0.0, 1.0, 0.0, 0.0, 1.0, 0.0, 1.0, 0.0, 1.0, 0.0, 1.0, 0.0, 1.0, 0.0, 1.0, 0.0, 1.0, 0.0, 1.0, 1.0, 0.0, 1.0, 0.0, 1.0, 0.0, 1.0, 0.0, 0.0, 0.0, 0.0, 0.0, 0.0, 0.0, 0.0, 0.0, 0.0, 0.0, 0.0, 0.0, 0.0, 0.0, 0.0, 0.0, 0.0, 0.1, 0.0, 0.1, 0.0, 0.1, 0.0, 0.1, 1.0, 0.683, 1.0, 0.6301, 1.0, 0.6301, 1.0, 0.683, 1.0, 0.6301, 1.0, 0.0, 1.0, 0.0, 1.0, 0.6301, 0.8763, 1.0, 0.8763, 1.0, 0.8763, 1.0, 0.8763, 1.0, 1.0, 0.0, 1.0, 0.0, 1.0, 0.0, 1.0, 0.0, 1.0, 0.0, 1.0, 0.0, 1.0, 0.0, 1.0, 0.0, 1.0, 1.0, 1.0, 1.0, 1.0, 1.0, 1.0, 1.0, 1.0, 1.0, 1.0, 1.0, 1.0, 1.0, 1.0, 1.0, 0.0, 0.1, 0.0, 0.1, 0.0, 0.1, 0.0, 0.1, 1.0, 0.0, 1.0, 1.0, 1.0, 1.0, 1.0, 0.0, 1.0, 0.683, 1.0, 0.683, 1.0, 0.683, 1.0, 0.683, 0.8763, 1.0, 0.8763, 1.0, 0.8763, 1.0, 0.8763, 1.0, 1.0, 0.0, 1.0, 1.0, 1.0, 1.0, 1.0, 0.0, 1.0, 0.6301, 1.0, 0.0, 1.0, 0.0, 1.0, 0.6301, 1.0, 0.0, 1.0, 0.0, 1.0, 0.0, 1.0, 0.0, 1.0, 1.0, 1.0, 1.0, 1.0, 1.0, 1.0, 1.0, 1.0, 0.0, 1.0, 0.0, 1.0, 0.0, 1.0, 0.0, 1.0, 1.0, 1.0, 1.0, 1.0, 1.0, 1.0, 1.0, 1.0, 1.0, 0.9791, 1.0, 0.9791, 1.0, 1.0, 1.0, 1.0, 1.0, 1.0, 1.0, 1.0, 1.0, 1.0, 1.0, 1.0, 1.0, 0.5, 1.0, 0.5, 1.0, 1.0, 1.0, 0.9791, 1.0, 0.8763, 1.0, 0.8763, 1.0, 0.9791, 1.0, 1.0, 0.6301, 1.0, 0.683, 1.0, 0.683, 1.0, 0.6301, 0.0, 0.1, 0.0, 0.1, 0.0, 0.1, 0.0, 0.1, 1.0, 0.683, 1.0, 0.683, 1.0, 0.683, 1.0, 0.683, 1.0, 1.0, 0.5, 1.0, 0.5, 1.0, 1.0, 1.0, 1.0, 1.0, 1.0, 1.0, 1.0, 1.0, 1.0, 1.0, 0.0, 0.1, 0.0, 0.1, 0.0, 0.1, 0.0, 0.1, 1.0, 0.0, 1.0, 0.6301, 1.0, 0.6301, 1.0, 0.0, 0.0, 0.1, 0.0, 0.1, 0.0, 0.1, 0.0, 0.1, 1.0, 1.0, 1.0, 1.0, 1.0, 1.0, 1.0, 1.0, 1.0, 0.683, 1.0, 0.683, 1.0, 0.683, 1.0, 0.683, 0.0, 0.1, 0.0, 0.1, 0.0, 0.1, 0.0, 0.1, 1.0, 1.0, 1.0, 1.0, 1.0, 1.0, 1.0, 1.0, 0.0, 0.1, 0.0, 0.1, 0.0, 0.1, 0.0, 0.1, 1.0, 0.0, 1.0, 0.0, 1.0, 0.0, 1.0, 0.0, 1.0, 0.683, 1.0, 0.683, 1.0, 0.683, 1.0, 0.683, 1.0, 0.683, 1.0, 1.0, 1.0, 1.0, 1.0, 0.683, 1.0, 0.683, 1.0, 0.683, 1.0, 0.683, 1.0, 0.683, 0.0, 0.0, 0.969, 0.0, 0.969, 0.0, 0.0, 0.0, 1.0, 1.0, 1.0, 1.0, 1.0, 1.0, 1.0, 1.0, 1.0, 0.683, 1.0, 0.683, 1.0, 0.683, 1.0, 0.683, 1.0, 1.0, 1.0, 1.0, 1.0, 1.0, 1.0, 1.0, 1.0, 0.683, 1.0, 1.0, 1.0, 1.0, 1.0, 0.683, 1.0, 1.0, 1.0, 1.0, 1.0, 1.0, 1.0, 1.0, 0.0, 1.0, 0.0, 1.0, 0.0, 1.0, 0.0, 1.0, 1.0, 1.0, 1.0, 1.0, 1.0, 1.0, 1.0, 1.0, 1.0, 0.0, 1.0, 0.0, 1.0, 0.0, 1.0, 0.0, 1.0, 0.683, 1.0, 0.683, 1.0, 0.683, 1.0, 0.683, 0.0, 0.0, 0.0, 0.0, 0.0, 0.0, 0.0, 0.0, 1.0, 1.0, 1.0, 1.0, 1.0, 1.0, 1.0, 1.0, 0.5, 0.0, 1.0, 0.0, 1.0, 0.0, 0.5, 0.0, 1.0, 1.0, 1.0, 1.0, 1.0, 1.0, 1.0, 1.0, 0.0, 1.0, 0.0, 0.0, 0.0, 0.0, 0.0, 1.0, 1.0, 0.0, 1.0, 0.0, 1.0, 0.0, 1.0, 0.0, 0.0, 1.0, 0.0, 1.0, 0.0, 1.0, 0.0, 1.0, 1.0, 0.0, 1.0, 0.0, 1.0, 0.0, 1.0, 0.0, 0.0, 0.0, 0.0, 0.0, 0.0, 0.0, 0.0, 0.0, 0.969, 1.0, 0.969, 1.0, 0.969, 1.0, 0.969, 1.0, 1.0, 0.0, 1.0, 0.6301, 1.0, 0.6301, 1.0, 0.0, 1.0, 0.0, 1.0, 0.0, 1.0, 0.0, 1.0, 0.0, 0.969, 1.0, 0.969, 1.0, 0.969, 1.0, 0.969, 1.0, 1.0, 0.0, 1.0, 0.0, 1.0, 0.0, 1.0, 0.0, 1.0, 0.0, 1.0, 0.0, 1.0, 0.0, 1.0, 0.0, 0.969, 1.0, 0.969, 1.0, 0.969, 1.0, 0.969, 1.0, 0.5, 0.0, 1.0, 0.0, 1.0, 0.0, 0.5, 0.0, 1.0, 1.0, 1.0, 1.0, 1.0, 1.0, 1.0, 1.0, 0.969, 1.0, 0.969, 1.0, 0.969, 1.0, 0.969, 1.0, 0.5, 1.0, 1.0, 1.0, 1.0, 1.0, 0.5, 1.0, 1.0, 0.0, 1.0, 0.0, 1.0, 0.0, 1.0, 0.0, 1.0, 0.0, 1.0, 1.0, 1.0, 1.0, 1.0, 0.0, 0.969, 1.0, 0.969, 1.0, 0.969, 1.0, 0.969, 1.0, 0.5, 0.0, 1.0, 0.0, 1.0, 0.0, 0.5, 0.0, 1.0, 0.0, 1.0, 0.0, 1.0, 0.0, 1.0, 0.0, 1.0, 0.0, 1.0, 0.0, 1.0, 0.0, 1.0, 0.0, 0.969, 1.0, 0.969, 1.0, 0.969, 1.0, 0.969, 1.0, 1.0, 1.0, 1.0, 1.0, 1.0, 1.0, 1.0, 1.0, 1.0, 0.6301, 1.0, 0.683, 1.0, 0.683, 1.0, 0.6301, 1.0, 1.0, 1.0, 1.0, 1.0, 1.0, 1.0, 1.0, 0.969, 1.0, 0.969, 1.0, 0.969, 1.0, 0.969, 1.0, 1.0, 0.0, 1.0, 0.0, 1.0, 0.0, 1.0, 0.0, 0.969, 1.0, 0.969, 1.0, 0.969, 1.0, 0.969, 1.0, 1.0, 0.683, 1.0, 0.683, 1.0, 0.683, 1.0, 0.683, 1.0, 0.6301, 1.0, 0.683, 1.0, 0.683, 1.0, 0.6301, 0.969, 1.0, 0.969, 1.0, 0.969, 1.0, 0.969, 1.0, 1.0, 1.0, 1.0, 1.0, 1.0, 1.0, 1.0, 1.0, 1.0, 1.0, 0.5, 1.0, 0.5, 1.0, 1.0, 1.0, 1.0, 1.0, 1.0, 0.683, 1.0, 0.683, 1.0, 1.0, 1.0, 0.0, 1.0, 0.6301, 1.0, 0.6301, 1.0, 0.0, 1.0, 0.683, 1.0, 0.683, 1.0, 0.683, 1.0, 0.683, 1.0, 1.0, 1.0, 1.0, 1.0, 1.0, 1.0, 1.0, 1.0, 0.0, 1.0, 0.6301, 1.0, 0.6301, 1.0, 0.0, 1.0, 1.0, 1.0, 1.0, 1.0, 1.0, 1.0, 1.0, 1.0, 0.683, 1.0, 0.683, 1.0, 0.683, 1.0, 0.683, 0.969, 1.0, 0.969, 1.0, 0.969, 1.0, 0.969, 1.0, 1.0, 0.0, 1.0, 0.0, 1.0, 0.0, 1.0, 0.0, 1.0, 0.683, 1.0, 0.683, 1.0, 0.683, 1.0, 0.683, 1.0, 0.683, 1.0, 0.683, 1.0, 0.683, 1.0, 0.683, 1.0, 1.0, 1.0, 1.0, 1.0, 1.0, 1.0, 1.0, 0.969, 1.0, 0.969, 1.0, 0.969, 1.0, 0.969, 1.0, 1.0, 0.0, 1.0, 0.0, 1.0, 0.0, 1.0, 0.0, 1.0, 1.0, 0.5, 1.0, 0.5, 1.0, 1.0, 1.0, 1.0, 0.683, 1.0, 1.0, 1.0, 1.0, 1.0, 0.683, 0.969, 1.0, 0.969, 1.0, 0.969, 1.0, 0.969, 1.0, 1.0, 0.0, 0.5, 0.0, 0.5, 0.0, 1.0, 0.0, 0.5, 1.0, 1.0, 1.0, 1.0, 1.0, 0.5, 1.0, 1.0, 0.683, 1.0, 0.683, 1.0, 0.683, 1.0, 0.683, 0.969, 1.0, 0.969, 1.0, 0.969, 1.0, 0.969, 1.0, 1.0, 0.0, 1.0, 0.0, 1.0, 0.0, 1.0, 0.0, 1.0, 1.0, 1.0, 1.0, 1.0, 1.0, 1.0, 1.0, 0.969, 1.0, 0.969, 1.0, 0.969, 1.0, 0.969, 1.0, 1.0, 0.683, 1.0, 0.6301, 1.0, 0.6301, 1.0, 0.683, 1.0, 1.0, 1.0, 1.0, 1.0, 1.0, 1.0, 1.0, 1.0, 1.0, 1.0, 1.0, 1.0, 1.0, 1.0, 1.0, 1.0, 0.683, 1.0, 0.683, 1.0, 0.683, 1.0, 0.683, 1.0, 0.683, 1.0, 0.683, 1.0, 0.683, 1.0, 0.683, 1.0, 0.0, 1.0, 0.0, 1.0, 0.0, 1.0, 0.0, 1.0, 1.0, 1.0, 1.0, 1.0, 1.0, 1.0, 1.0, 1.0, 1.0, 1.0, 1.0, 1.0, 1.0, 1.0, 1.0, 1.0, 0.6301, 1.0, 0.0, 1.0, 0.0, 1.0, 0.6301, 1.0, 1.0, 1.0, 0.683, 1.0, 0.683, 1.0, 1.0, 1.0, 0.683, 1.0, 1.0, 1.0, 1.0, 1.0, 0.683, 0.969, 1.0, 0.969, 1.0, 0.969, 1.0, 0.969, 1.0, 1.0, 0.683, 1.0, 0.683, 1.0, 0.683, 1.0, 0.683, 1.0, 0.683, 1.0, 0.683, 1.0, 0.683, 1.0, 0.683, 1.0, 0.0, 1.0, 0.0, 1.0, 0.0, 1.0, 0.0, 1.0, 1.0, 1.0, 1.0, 1.0, 1.0, 1.0, 1.0, 1.0, 1.0, 1.0, 1.0, 1.0, 1.0, 1.0, 1.0, 0.5, 0.0, 1.0, 0.0, 1.0, 0.0, 0.5, 0.0, 0.969, 1.0, 0.969, 1.0, 0.969, 1.0, 0.969, 1.0, 1.0, 0.683, 1.0, 0.683, 1.0, 0.683, 1.0, 0.683, 0.969, 1.0, 0.969, 1.0, 0.969, 1.0, 0.969, 1.0, 1.0, 0.7551, 1.0, 0.9334, 1.0, 0.9334, 1.0, 0.7551, 1.0, 0.0, 1.0, 0.0, 1.0, 0.0, 1.0, 0.0, 1.0, 0.0, 1.0, 0.0, 1.0, 0.0, 1.0, 0.0, 0.969, 1.0, 0.969, 1.0, 0.969, 1.0, 0.969, 1.0, 1.0, 0.9334, 0.7363, 1.0, 0.7363, 1.0, 1.0, 0.9334, 1.0, 0.0, 1.0, 0.0, 1.0, 0.0, 1.0, 0.0, 1.0, 0.6301, 1.0, 0.683, 1.0, 0.683, 1.0, 0.6301, 0.969, 1.0, 0.969, 1.0, 0.969, 1.0, 0.969, 1.0, 0.7363, 1.0, 0.5, 1.0, 0.5, 1.0, 0.7363, 1.0, 1.0, 0.0, 1.0, 0.0, 1.0, 0.0, 1.0, 0.0, 1.0, 1.0, 1.0, 1.0, 1.0, 1.0, 1.0, 1.0, 1.0, 0.0, 0.5, 0.0, 0.5, 0.0, 1.0, 0.0, 1.0, 1.0, 0.969, 1.0, 0.969, 1.0, 1.0, 1.0, 1.0, 0.0, 1.0, 0.0, 1.0, 0.0, 1.0, 0.0, 1.0, 0.0, 1.0, 0.0, 1.0, 0.0, 1.0, 0.0, 0.969, 1.0, 0.969, 1.0, 0.969, 1.0, 0.969, 1.0, 0.0, 0.0, 0.5, 0.0, 0.5, 0.0, 0.0, 0.0, 1.0, 0.683, 1.0, 0.6301, 1.0, 0.6301, 1.0, 0.683, 0.5, 0.0, 1.0, 0.0, 1.0, 0.0, 0.5, 0.0, 1.0, 0.0, 1.0, 0.6301, 1.0, 0.6301, 1.0, 0.0, 0.969, 1.0, 0.969, 1.0, 0.969, 1.0, 0.969, 1.0, 0.5, 0.1, 0.5, 1.0, 0.5, 1.0, 0.5, 0.1, 1.0, 0.0, 1.0, 0.0, 1.0, 0.0, 1.0, 0.0, 0.5, 1.0, 0.5, 1.0, 0.5, 1.0, 0.5, 1.0, 1.0, 0.6301, 1.0, 0.683, 1.0, 0.683, 1.0, 0.6301, 1.0, 0.683, 1.0, 0.683, 1.0, 0.683, 1.0, 0.683, 0.0, 1.0, 0.0, 1.0, 0.0, 1.0, 0.0, 1.0, 1.0, 0.6301, 1.0, 0.0, 1.0, 0.0, 1.0, 0.6301, 0.5, 1.0, 0.0, 1.0, 0.0, 1.0, 0.5, 1.0, 0.5, 1.0, 0.5, 1.0, 0.5, 1.0, 0.5, 1.0, 1.0, 1.0, 0.5, 1.0, 0.5, 1.0, 1.0, 1.0, 0.969, 1.0, 0.969, 1.0, 0.969, 1.0, 0.969, 1.0, 0.0, 1.0, 0.0, 1.0, 0.0, 1.0, 0.0, 1.0, 1.0, 0.683, 1.0, 0.683, 1.0, 0.683, 1.0, 0.683, 1.0, 0.0, 1.0, 0.6301, 1.0, 0.6301, 1.0, 0.0, 0.969, 1.0, 0.969, 1.0, 0.969, 1.0, 0.969, 1.0, 0.0, 1.0, 0.0, 0.1, 0.0, 0.1, 0.0, 1.0, 0.5, 0.0, 0.5, 0.1, 0.5, 0.1, 0.5, 0.0, 1.0, 1.0, 1.0, 1.0, 1.0, 1.0, 1.0, 1.0, 1.0, 1.0, 0.5, 1.0, 0.5, 1.0, 1.0, 1.0, 1.0, 0.683, 1.0, 0.683, 1.0, 0.683, 1.0, 0.683, 0.0, 0.0, 0.0, 0.0, 0.0, 0.0, 0.0, 0.0, 1.0, 1.0, 0.0, 1.0, 0.0, 1.0, 1.0, 1.0, 1.0, 0.683, 1.0, 0.683, 1.0, 0.683, 1.0, 0.683, 0.969, 1.0, 0.969, 1.0, 0.969, 1.0, 0.969, 1.0, 1.0, 1.0, 1.0, 1.0, 1.0, 1.0, 1.0, 1.0, 1.0, 1.0, 1.0, 1.0, 1.0, 1.0, 1.0, 1.0, 0.0, 0.0, 1.0, 0.0, 1.0, 0.0, 0.0, 0.0, 1.0, 0.683, 1.0, 1.0, 1.0, 1.0, 1.0, 0.683, 0.969, 1.0, 0.969, 1.0, 0.969, 1.0, 0.969, 1.0, 0.0, 0.1, 0.0, 0.1, 0.0, 0.1, 0.0, 0.1, 1.0, 0.683, 1.0, 0.683, 1.0, 0.683, 1.0, 0.683, 0.969, 1.0, 0.969, 1.0, 0.969, 1.0, 0.969, 1.0, 0.0, 0.1, 0.0, 0.1, 0.0, 0.1, 0.0, 0.1, 1.0, 0.683, 1.0, 0.683, 1.0, 0.683, 1.0, 0.683, 1.0, 1.0, 1.0, 1.0, 1.0, 1.0, 1.0, 1.0, 1.0, 1.0, 1.0, 1.0, 1.0, 1.0, 1.0, 1.0, 0.0, 1.0, 0.0, 1.0, 0.0, 1.0, 0.0, 1.0])
me_plane_004.materials.append(mat_material_003)
me_plane_004.update()

# ---- objects
ob_plane = bpy.data.objects.new('Plane', me_plane_004)

# ---- transforms, parenting, visibility, modifiers, constraints
ob_plane.location = (0.0, -1.267, 0.0)
ob_plane.scale = (0.115, 0.115, 0.115)
_m = ob_plane.modifiers.new('Mirror', 'MIRROR')
_m.use_clip = True

# ---- collection membership
col_collection.objects.link(ob_plane)

# ---- scene / render settings (as saved in the file)
scene.frame_start = 1; scene.frame_end = 250; scene.frame_set(1)
scene.render.engine = 'BLENDER_EEVEE_NEXT'
scene.cycles.sampling_pattern = 'TABULATED_SOBOL'
scene.cycles.use_light_tree = False
scene.view_settings.view_transform = 'Filmic'
bpy.context.view_layer.update()

# ---- added for rendering (the .blend has no active camera and no usable light): camera, sun
cam_auto = bpy.data.cameras.new('AutoCamera')
cam_auto.lens = 50.0
cam_auto.sensor_width = 36.0
cam_auto.clip_end = 1000.0
ob_auto_camera = bpy.data.objects.new('AutoCamera', cam_auto)
scene.collection.objects.link(ob_auto_camera)
ob_auto_camera.location = (8.10176, -9.85692, 6.6109)
ob_auto_camera.rotation_euler = (1.09748, -7.21219e-08, 0.694738)
scene.camera = ob_auto_camera
light_auto_sun = bpy.data.lights.new('AutoSun', 'SUN')
light_auto_sun.energy = 3.0
light_auto_sun.angle = 0.0523599
ob_auto_sun = bpy.data.objects.new('AutoSun', light_auto_sun)
scene.collection.objects.link(ob_auto_sun)
ob_auto_sun.rotation_euler = (0.872665, 0.174533, 0.523599)
bpy.context.view_layer.update()
